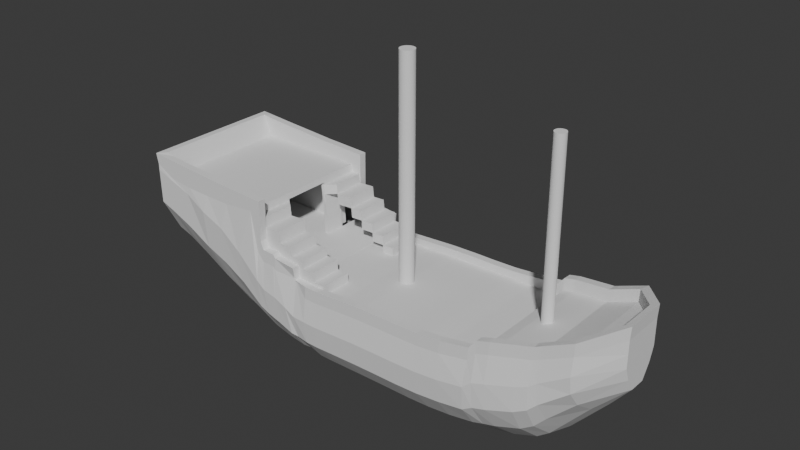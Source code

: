 # Source: PirateShip.blend  (saved by Blender 4.0.36; exported with 4.5.12 LTS)
import bpy
from mathutils import Matrix  # noqa: F401  (used for matrix-valued properties, if any)

bpy.ops.wm.read_factory_settings(use_empty=True)
scene = bpy.context.scene
scene.name = 'Scene'

# ---- collections
col_collection = bpy.data.collections.new('Collection'); scene.collection.children.link(col_collection)

# ---- world
world_world = bpy.data.worlds.new('World'); scene.world = world_world
world_world.use_nodes = True; world_world.node_tree.nodes.clear()
_N = world_world.node_tree.nodes; _L = world_world.node_tree.links
n0 = _N.new('ShaderNodeOutputWorld'); n0.name = 'World Output'; n0.location = (300, 300)
n1 = _N.new('ShaderNodeBackground'); n1.name = 'Background'; n1.location = (10, 300)
n1.inputs[0].default_value = (0.05088, 0.05088, 0.05088, 1.0)
_L.new(n1.outputs[0], n0.inputs[0])
n0.is_active_output = True
world_world.color = (0.05088, 0.05088, 0.05088)
world_world.use_sun_shadow = False
world_world.sun_shadow_jitter_overblur = 0.0

# ---- meshes
me_cube_003 = bpy.data.meshes.new('Cube.003')
me_cube_003.from_pydata([(-3.348, -0.3315, -0.4098), (-3.218, -0.8961, 1.102), (-3.348, 0.3315, -0.4098), (-3.218, 0.8961, 1.102), (3.406, -0.1116, 0.03711), (3.308, -0.2628, 0.7365), (3.406, 0.1116, 0.03711), (3.308, 0.2628, 0.7365), (3.028, 0.2984, -0.2967), (2.704, 0.3202, -0.6659), (2.38, 0.3314, -0.9739), (2.056, 0.3315, -1.099), (1.732, 0.3315, -1.172), (1.408, 0.3315, -1.223), (1.084, 0.3315, -1.256), (0.7603, 0.3315, -1.269), (0.4363, 0.3315, -1.269), (0.1124, 0.3315, -1.269), (-0.2115, 0.3315, -1.269), (-0.5355, 0.3315, -1.269), (-0.8594, 0.314, -1.268), (-1.183, 0.3315, -1.251), (-1.507, 0.3315, -1.202), (-1.831, 0.3315, -1.12), (-2.155, 0.3315, -1.027), (-2.479, 0.3315, -0.9539), (-2.803, 0.3315, -0.5602), (-3.127, 0.3315, -0.4769), (-3.17, 0.8961, 0.965), (-2.803, 0.8961, 0.965), (-2.479, 0.8961, 0.965), (-2.123, 0.8961, 0.965), (-1.6, 0.8961, 0.9667), (-1.544, 0.8961, 0.4298), (-1.209, 0.8961, 0.1373), (-0.8988, 0.8961, 0.1148), (-0.5355, 0.8961, 0.1136), (-0.2115, 0.8961, 0.1138), (0.1124, 0.8961, 0.1329), (0.4363, 0.8961, 0.1384), (0.7603, 0.8961, 0.1435), (1.084, 0.8961, 0.1517), (1.404, 0.8938, 0.1506), (1.789, 0.8668, 0.1647), (2.042, 0.8366, 0.333), (2.388, 0.77, 0.4022), (2.623, 0.7267, 0.4641), (2.978, 0.6821, 0.6233), (-3.127, -0.3315, -0.4769), (-2.803, -0.3315, -0.5602), (-2.479, -0.3315, -0.9539), (-2.155, -0.3315, -1.027), (-1.831, -0.3315, -1.12), (-1.507, -0.3315, -1.202), (-1.183, -0.3315, -1.251), (-0.8594, -0.314, -1.268), (-0.5355, -0.3315, -1.269), (-0.2115, -0.3315, -1.269), (0.1124, -0.3315, -1.269), (0.4363, -0.3315, -1.269), (0.7603, -0.3315, -1.269), (1.084, -0.3315, -1.256), (1.408, -0.3315, -1.223), (1.732, -0.3315, -1.172), (2.056, -0.3315, -1.099), (2.38, -0.3314, -0.9739), (2.704, -0.3202, -0.6659), (3.028, -0.2984, -0.2967), (2.978, -0.6821, 0.6233), (2.623, -0.7267, 0.4641), (2.388, -0.77, 0.4022), (2.042, -0.8366, 0.333), (1.789, -0.8668, 0.1647), (1.404, -0.8938, 0.1506), (1.084, -0.8961, 0.1517), (0.7603, -0.8961, 0.1435), (0.4363, -0.8961, 0.1384), (0.1124, -0.8961, 0.1329), (-0.2115, -0.8961, 0.1138), (-0.5355, -0.8961, 0.1136), (-0.8988, -0.8459, 0.1148), (-1.209, -0.8961, 0.1373), (-1.544, -0.8961, 0.4298), (-1.6, -0.8961, 0.9667), (-2.123, -0.8961, 0.965), (-2.479, -0.8961, 0.965), (-2.803, -0.8961, 0.965), (-3.17, -0.8961, 0.965), (2.542, 0.3284, -0.8496), (2.553, 0.7388, 0.4326), (2.542, -0.3284, -0.8496), (2.553, -0.7388, 0.4326), (1.894, 0.3315, -1.135), (1.886, 0.852, 0.2871), (1.894, -0.3315, -1.135), (1.886, -0.852, 0.2871), (-0.6975, 0.3315, -1.269), (-0.8974, 0.8961, 0.1202), (-0.6975, -0.3315, -1.269), (-0.8972, -0.871, 0.1231), (-1.021, 0.3315, -1.26), (-0.897, 0.8961, 0.126), (-1.021, -0.3315, -1.26), (-1.345, 0.3315, -1.227), (-1.529, 0.8961, 0.1437), (-1.345, -0.3315, -1.227), (-1.529, -0.8961, 0.1437), (-1.241, 0.8961, 0.1391), (-1.264, -0.3315, -1.239), (-1.264, 0.3315, -1.239), (-1.241, -0.8961, 0.1391), (-3.348, -1.0, 0.5544), (-3.348, 1.0, 0.5544), (3.406, 0.3004, 0.4036), (3.406, -0.3004, 0.4036), (3.028, -0.7856, 0.1722), (2.67, -0.8558, -0.09797), (2.394, -0.9205, -0.284), (2.056, -0.9751, -0.3815), (1.764, -0.9995, -0.5001), (1.408, -1.0, -0.5555), (1.084, -1.0, -0.5868), (0.7603, -1.0, -0.5975), (0.4363, -1.0, -0.5987), (0.1124, -1.0, -0.6028), (-0.2115, -1.0, -0.6124), (-0.5355, -1.0, -0.6226), (-0.8732, -0.9763, -0.6154), (-1.186, -1.0, -0.5106), (-1.507, -1.0, -0.3942), (-1.824, -1.0, -0.1448), (-2.147, -1.0, 0.03326), (-2.462, -1.0, 0.156), (-2.82, -1.0, 0.3444), (-3.127, -1.0, 0.4735), (-3.127, 1.0, 0.4735), (-2.82, 1.0, 0.3444), (-2.462, 1.0, 0.156), (-2.147, 1.0, 0.03326), (-1.824, 1.0, -0.1448), (-1.507, 1.0, -0.3942), (-1.186, 1.0, -0.5106), (-0.8732, 0.9763, -0.6154), (-0.5355, 1.0, -0.6226), (-0.2115, 1.0, -0.6124), (0.1124, 1.0, -0.6028), (0.4363, 1.0, -0.5987), (0.7603, 1.0, -0.5975), (1.084, 1.0, -0.5868), (1.408, 1.0, -0.5555), (1.764, 0.9995, -0.5001), (2.056, 0.9751, -0.3815), (2.394, 0.9205, -0.284), (2.67, 0.8558, -0.09797), (3.028, 0.7856, 0.1722), (2.556, 0.8863, -0.2058), (2.556, -0.8863, -0.2058), (1.894, 0.9918, -0.4216), (1.894, -0.9918, -0.4216), (-0.6975, 1.0, -0.619), (-0.6975, -1.0, -0.619), (-0.9644, 1.0, -0.5891), (-0.9644, -1.0, -0.5891), (-1.377, 1.0, -0.452), (-1.377, -1.0, -0.452), (-1.26, -1.0, -0.4903), (-1.26, 1.0, -0.4903), (-3.348, 0.7511, 0.07228), (3.406, 0.2311, 0.2203), (3.406, -0.2311, 0.2203), (3.028, -0.6158, -0.0623), (2.687, -0.6758, -0.3819), (2.387, -0.7251, -0.629), (2.056, -0.7488, -0.7403), (1.746, -0.7511, -0.8311), (1.408, -0.7511, -0.8894), (1.084, -0.7511, -0.9214), (0.7603, -0.7511, -0.9333), (0.4363, -0.7511, -0.9339), (0.1124, -0.7511, -0.936), (-0.2115, -0.7511, -0.9408), (-0.5355, -0.7511, -0.9459), (-0.862, -0.7116, -0.9263), (-1.19, -0.7511, -0.8756), (-1.507, -0.7511, -0.7983), (-1.831, -0.7511, -0.6386), (-2.147, -0.7511, -0.4908), (-2.442, -0.7511, -0.3627), (-2.84, -0.7511, -0.1442), (-3.127, -0.7511, -0.001694), (-3.127, 0.7511, -0.001694), (-2.84, 0.7511, -0.1442), (-2.442, 0.7511, -0.3627), (-2.147, 0.7511, -0.4908), (-1.831, 0.7511, -0.6386), (-1.507, 0.7511, -0.7983), (-1.19, 0.7511, -0.8756), (-0.862, 0.7116, -0.9263), (-0.5355, 0.7511, -0.9459), (-0.2115, 0.7511, -0.9408), (0.1124, 0.7511, -0.936), (0.4363, 0.7511, -0.9339), (0.7603, 0.7511, -0.9333), (1.084, 0.7511, -0.9214), (1.408, 0.7511, -0.8894), (1.746, 0.7511, -0.8311), (2.056, 0.7488, -0.7403), (2.387, 0.7251, -0.629), (2.687, 0.6758, -0.3819), (3.028, 0.6158, -0.0623), (2.549, 0.7033, -0.5277), (2.549, -0.7033, -0.5277), (1.896, 0.7511, -0.7832), (1.896, -0.7511, -0.7832), (-0.6975, 0.7511, -0.9438), (-0.6975, -0.7511, -0.9438), (-0.9948, 0.7511, -0.9058), (-0.9948, -0.7511, -0.9058), (-1.361, 0.7511, -0.8369), (-1.361, -0.7511, -0.8369), (-1.26, -0.7511, -0.8628), (-1.26, 0.7511, -0.8628), (-3.348, -0.7511, 0.07228), (-3.348, -1.009, 1.036), (-3.348, 1.009, 1.036), (3.406, 0.3004, 0.5868), (3.406, -0.3004, 0.5868), (3.028, -0.817, 0.4066), (2.653, -0.8739, 0.186), (2.4, -0.9307, 0.06098), (2.056, -0.9982, -0.02266), (1.779, -1.038, -0.1644), (1.408, -1.047, -0.2216), (1.084, -1.047, -0.2523), (0.7603, -1.047, -0.2617), (0.4363, -1.047, -0.2635), (0.1124, -1.047, -0.2697), (-0.2115, -1.047, -0.284), (-0.5355, -1.047, -0.2993), (-0.88, -1.042, -0.2892), (-1.202, -1.047, -0.124), (-1.507, -1.047, 0.009861), (-1.831, -1.047, 0.3243), (-2.139, -1.047, 0.5589), (-2.471, -1.047, 0.694), (-2.803, -1.009, 0.8368), (-3.127, -1.009, 0.9488), (-3.127, 1.009, 0.9488), (-2.803, 1.009, 0.8368), (-2.471, 1.047, 0.694), (-2.139, 1.047, 0.5589), (-1.831, 1.047, 0.3243), (-1.507, 1.047, 0.009861), (-1.202, 1.047, -0.124), (-0.88, 1.042, -0.2892), (-0.5355, 1.047, -0.2993), (-0.2115, 1.047, -0.284), (0.1124, 1.047, -0.2697), (0.4363, 1.047, -0.2635), (0.7603, 1.047, -0.2617), (1.084, 1.047, -0.2523), (1.408, 1.047, -0.2216), (1.779, 1.038, -0.1644), (2.056, 0.9982, -0.02266), (2.4, 0.9307, 0.06098), (2.653, 0.8739, 0.186), (3.028, 0.817, 0.4066), (2.562, 0.896, 0.1161), (2.562, -0.896, 0.1161), (1.894, 1.023, -0.06469), (1.894, -1.023, -0.06469), (-0.6975, 1.047, -0.2943), (-0.6975, -1.047, -0.2943), (-1.018, 1.047, -0.2078), (-1.018, -1.047, -0.2078), (-1.395, 1.047, -0.07971), (-1.395, -1.047, -0.07971), (-1.249, -1.047, -0.1161), (-1.249, 1.047, -0.1161), (-3.359, -1.0, 1.109), (-3.359, 1.0, 1.109), (3.028, 0.7806, 0.6411), (3.406, 0.3004, 0.77), (3.406, -0.3004, 0.77), (-3.096, -1.0, 0.9702), (-3.096, 1.0, 0.9702), (-2.752, 1.0, 0.9317), (-2.416, 1.0, 0.9236), (-2.048, 1.0, 0.9199), (-1.6, 1.0, 0.9667), (-1.507, 1.0, 0.4139), (-1.241, 1.0, 0.2957), (-1.209, 1.0, 0.2517), (-0.8979, 1.0, 0.2176), (-0.8869, 1.0, 0.2119), (-0.6975, 1.0, 0.03051), (-0.5355, 1.0, 0.02392), (-0.2115, 1.0, 0.04438), (0.1124, 1.0, 0.06347), (0.4363, 1.0, 0.0717), (0.7603, 1.0, 0.07412), (1.084, 1.0, 0.08231), (1.408, 0.9977, 0.1123), (1.795, 0.9705, 0.1714), (1.894, 0.9555, 0.2922), (2.056, 0.9397, 0.3361), (2.407, 0.8721, 0.4059), (2.569, 0.8413, 0.438), (2.636, 0.8297, 0.47), (3.028, -0.7806, 0.6411), (2.636, -0.8297, 0.47), (2.569, -0.8413, 0.438), (2.407, -0.8721, 0.4059), (2.056, -0.9397, 0.3361), (1.894, -0.9555, 0.2922), (1.795, -0.9705, 0.1714), (1.408, -0.9977, 0.1123), (1.084, -1.0, 0.08231), (0.7603, -1.0, 0.07412), (0.4363, -1.0, 0.0717), (0.1124, -1.0, 0.06347), (-0.2115, -1.0, 0.04438), (-0.5355, -1.0, 0.02392), (-0.6975, -1.0, 0.03051), (-0.8869, -0.9498, 0.2119), (-0.8979, -0.9498, 0.2176), (-1.209, -1.0, 0.2517), (-1.414, -1.0, 0.3031), (-1.507, -1.0, 0.4139), (-1.6, -1.0, 0.9667), (-2.048, -1.0, 0.9199), (-2.416, -1.0, 0.9236), (-2.752, -1.0, 0.9317), (-1.414, 1.0, 0.3031), (-1.241, -1.0, 0.2957), (-3.391, -1.0, 1.259), (-3.391, 1.0, 1.259), (3.039, 0.7806, 0.8145), (3.417, 0.3004, 0.9434), (3.417, -0.3004, 0.9434), (-3.153, -1.0, 1.242), (-3.153, 1.0, 1.242), (-2.809, 1.0, 1.217), (-2.473, 1.0, 1.196), (-2.105, 1.0, 1.171), (-1.437, 1.0, 1.144), (-1.443, 1.0, 0.5835), (-1.23, 1.0, 0.4691), (-1.197, 1.0, 0.4251), (-0.6862, 1.0, 0.2039), (-0.5242, 1.0, 0.1973), (-0.2003, 1.0, 0.2178), (0.1237, 1.0, 0.2369), (0.4476, 1.0, 0.2451), (0.7715, 1.0, 0.2475), (1.095, 1.0, 0.2557), (1.419, 0.9977, 0.2857), (1.807, 0.9705, 0.3448), (1.905, 0.9555, 0.4656), (2.067, 0.9397, 0.5096), (2.419, 0.8721, 0.5794), (2.581, 0.8413, 0.6114), (2.647, 0.8297, 0.6434), (3.039, -0.7806, 0.8145), (2.647, -0.8297, 0.6434), (2.581, -0.8413, 0.6114), (2.419, -0.8721, 0.5794), (2.067, -0.9397, 0.5096), (1.905, -0.9555, 0.4656), (1.807, -0.9705, 0.3448), (1.419, -0.9977, 0.2857), (1.095, -1.0, 0.2557), (0.7715, -1.0, 0.2475), (0.4476, -1.0, 0.2451), (0.1237, -1.0, 0.2369), (-0.2003, -1.0, 0.2178), (-0.5242, -1.0, 0.1973), (-0.6862, -1.0, 0.2039), (-0.8843, -0.9786, 0.2159), (-0.8866, -1.0, 0.391), (-1.197, -1.0, 0.4251), (-1.403, -1.0, 0.4765), (-1.443, -1.0, 0.5835), (-1.437, -1.0, 1.144), (-2.105, -1.0, 1.171), (-2.473, -1.0, 1.196), (-2.809, -1.0, 1.217), (-0.8756, 1.0, 0.2105), (-0.8866, 1.0, 0.391), (-1.403, 1.0, 0.4765), (-1.23, -1.0, 0.4691), (-3.288, -0.8961, 1.263), (-3.288, 0.8961, 1.263), (2.989, 0.6821, 0.7968), (3.319, 0.2628, 0.9099), (3.319, -0.2628, 0.9099), (-3.153, -0.8961, 1.242), (-3.153, 0.8961, 1.242), (-2.809, 0.8961, 1.217), (-2.473, 0.8961, 1.196), (-2.105, 0.8961, 1.171), (-1.437, 0.8961, 1.144), (-1.443, 0.8961, 0.5835), (-1.23, 0.8961, 0.4691), (-1.197, 0.8961, 0.4251), (-0.6862, 0.8961, 0.2039), (-0.5242, 0.8961, 0.1973), (-0.2003, 0.8961, 0.2178), (0.1237, 0.8961, 0.2369), (0.4476, 0.8961, 0.2451), (0.7715, 0.8961, 0.2475), (1.095, 0.8961, 0.2557), (1.415, 0.8938, 0.2851), (1.8, 0.8668, 0.3404), (1.897, 0.852, 0.4605), (2.053, 0.8366, 0.5064), (2.4, 0.77, 0.5756), (2.564, 0.7388, 0.606), (2.634, 0.7267, 0.6375), (2.989, -0.6821, 0.7968), (2.634, -0.7267, 0.6375), (2.564, -0.7388, 0.606), (2.4, -0.77, 0.5756), (2.053, -0.8366, 0.5064), (1.897, -0.852, 0.4605), (1.8, -0.8668, 0.3404), (1.415, -0.8938, 0.2851), (1.095, -0.8961, 0.2557), (0.7715, -0.8961, 0.2475), (0.4476, -0.8961, 0.2451), (0.1237, -0.8961, 0.2369), (-0.2003, -0.8961, 0.2178), (-0.5242, -0.8961, 0.1973), (-0.6862, -0.8961, 0.2039), (-0.8813, -0.8875, 0.2197), (-0.8866, -0.8961, 0.391), (-1.197, -0.8961, 0.4251), (-1.403, -0.8961, 0.4765), (-1.443, -0.8961, 0.5835), (-1.437, -0.8961, 1.144), (-2.105, -0.8961, 1.171), (-2.473, -0.8961, 1.196), (-2.809, -0.8961, 1.217), (-0.8756, 0.8961, 0.2105), (-0.8866, 0.8961, 0.391), (-1.403, 0.8961, 0.4765), (-1.23, -0.8961, 0.4691), (-3.348, -0.0005715, -0.4098), (-3.359, -0.001724, 1.109), (3.406, -0.0001925, 0.03711), (3.406, -0.0005179, 0.77), (2.978, -0.001176, 0.6233), (2.623, -0.001253, 0.4641), (2.388, -0.001328, 0.4022), (2.042, -0.001443, 0.333), (1.789, -0.001494, 0.1647), (1.404, -0.001541, 0.1506), (1.084, -0.001545, 0.1517), (0.7603, -0.001545, 0.1435), (0.4363, -0.001545, 0.1384), (0.1124, -0.001545, 0.1329), (-0.2115, -0.001545, 0.1138), (-0.5355, -0.001545, 0.1136), (-0.8988, -0.001545, 0.1148), (-1.209, -0.001545, 0.1373), (-1.635, 0.3213, 0.8869), (-1.6, -0.001545, 0.9667), (-2.123, -0.001545, 0.965), (-2.479, -0.001545, 0.965), (-2.803, -0.001545, 0.965), (-3.17, -0.001545, 0.965), (-3.127, -0.0005715, -0.4769), (-2.803, -0.0005715, -0.5602), (-2.479, -0.0005715, -1.071), (-2.155, -0.0005715, -1.144), (-1.831, -0.0005715, -1.237), (-1.507, -0.0005715, -1.319), (-1.183, -0.0005715, -1.368), (-0.8594, -0.0005414, -1.385), (-0.5355, -0.0005715, -1.386), (-0.2115, -0.0005715, -1.386), (0.1124, -0.0005715, -1.386), (0.4363, -0.0005715, -1.386), (0.7603, -0.0005715, -1.386), (1.084, -0.0005715, -1.373), (1.408, -0.0005715, -1.34), (1.732, -0.0005715, -1.288), (2.056, -0.0005715, -1.216), (2.38, -0.0005713, -1.091), (2.785, -0.0005522, -0.7176), (3.109, -0.0005145, -0.3484), (2.623, -0.0005662, -0.9012), (2.553, -0.001274, 0.4326), (1.894, -0.0005715, -1.252), (1.886, -0.001469, 0.2871), (-0.6975, -0.0005715, -1.385), (-0.8974, -0.001545, 0.1202), (-1.021, -0.0005715, -1.376), (-0.897, -0.001545, 0.1213), (-1.345, -0.0005715, -1.344), (-1.529, -0.001545, 0.1437), (-1.241, -0.001545, 0.1391), (-1.264, -0.0005715, -1.356), (3.406, -0.0005179, 0.4036), (-3.348, -0.001724, 0.5544), (-3.348, -0.001295, 0.07228), (3.406, -0.0003986, 0.2203), (3.406, -0.0005179, 0.5868), (-3.348, -0.001741, 1.036), (-3.218, -0.001545, 1.102), (3.308, -0.0004531, 0.7365), (-3.391, -0.001724, 1.259), (3.417, -0.0005179, 0.9434), (-3.288, -0.001545, 1.263), (3.319, -0.0004531, 0.9099), (-1.544, 0.318, 0.4298), (-1.588, -0.001545, 0.8859), (-1.544, -0.3252, 0.4298), (-1.529, -0.3268, 0.1437), (-1.529, 0.3174, 0.1437), (-1.588, -0.3223, 0.8845), (-1.588, 0.3213, 0.8869), (-3.164, 0.3174, 0.1435), (-3.164, -0.001545, 0.1435), (-3.223, -0.001545, 0.8859), (-3.164, -0.3268, 0.1435), (-3.222, -0.3223, 0.8845), (-3.223, 0.3213, 0.8869), (-1.635, -0.001545, 0.8859), (-1.577, 0.3174, 0.1435), (-1.591, 0.318, 0.4298), (-1.577, -0.001545, 0.1435), (-1.591, -0.3252, 0.4298), (-1.635, -0.3223, 0.8845), (-1.577, -0.3268, 0.1435), (-3.178, -0.7522, 0.432), (-3.222, -0.7494, 0.8867), (-3.164, -0.7538, 0.1458), (-1.591, -0.7522, 0.432), (-1.635, -0.7494, 0.8867), (-1.577, -0.7538, 0.1458), (-1.591, 0.7317, 0.428), (-3.178, 0.7317, 0.428), (-3.223, 0.735, 0.885), (-3.164, 0.7311, 0.1417), (-1.635, 0.735, 0.885), (-1.577, 0.7311, 0.1417), (-3.278, 0.318, 0.4231), (-3.278, 0.7316, 0.4213), (-3.278, -0.001561, 0.4231), (-3.263, 0.3174, 0.1368), (-3.263, -0.001561, 0.1368), (-3.322, -0.001561, 0.8792), (-3.278, -0.3252, 0.4231), (-3.263, -0.3268, 0.1368), (-3.322, -0.3223, 0.8777), (-3.322, 0.3213, 0.8801), (-3.278, -0.7523, 0.4253), (-3.322, -0.7494, 0.88), (-3.263, -0.7538, 0.1391), (-3.322, 0.735, 0.8783), (-3.263, 0.7311, 0.135), (-1.534, -0.8961, 0.1838), (-1.534, -0.3262, 0.1843), (-1.534, 0.8961, 0.1764), (-1.534, 0.3176, 0.174), (-1.539, -0.8961, 0.3192), (-1.539, -0.3257, 0.3203), (-1.586, 0.3178, 0.2949), (-1.539, 0.3178, 0.3021), (-1.538, 0.8961, 0.2972), (-1.557, -0.3243, 0.5674), (-1.558, -0.8961, 0.5678), (-1.602, 0.3188, 0.547), (-1.557, 0.319, 0.5638), (-1.557, 0.8961, 0.5624), (-1.572, -0.3286, 0.7283), (-1.575, -0.8961, 0.7323), (-1.571, 0.3321, 0.7162), (-1.573, 0.8961, 0.7141), (-1.586, -0.3277, 0.8633), (-1.589, -0.8961, 0.8682), (-1.584, 0.3331, 0.8514), (-1.587, 0.8961, 0.8483), (-1.413, -0.8961, 0.4389), (-1.399, -0.3268, 0.06321), (-1.399, -0.8961, 0.06321), (-1.427, 0.8961, 0.5715), (-1.413, 0.8961, 0.4389), (-1.409, -0.8961, 0.3282), (-1.403, 0.8961, 0.1855), (-1.399, 0.8961, 0.06321), (-1.399, 0.3174, 0.06321), (-1.426, 0.4327, 0.5729), (-1.404, -0.8961, 0.1929), (-1.408, 0.8961, 0.3063), (-1.426, -0.4432, 0.5765), (-1.427, -0.8961, 0.5769), (-1.441, 0.4338, 0.7253), (-1.443, 0.8961, 0.7232), (-1.442, -0.4422, 0.7374), (-1.445, -0.8961, 0.7414), (-1.454, 0.4347, 0.8605), (-1.457, 0.8961, 0.8574), (-1.455, -0.4414, 0.8723), (-1.459, -0.8961, 0.8773), (-1.183, -0.4441, 0.4534), (-1.183, -0.8961, 0.4534), (-1.169, -0.3268, 0.07773), (-1.169, -0.8961, 0.07773), (-1.197, 0.896, 0.586), (-1.183, 0.896, 0.4534), (-1.179, -0.8961, 0.3428), (-1.174, 0.896, 0.2), (-1.169, 0.896, 0.07773), (-1.183, 0.4317, 0.4534), (-1.169, 0.3174, 0.07773), (-1.196, 0.4326, 0.5874), (-1.174, -0.8961, 0.2074), (-1.178, 0.896, 0.3208), (-1.197, -0.4432, 0.591), (-1.198, -0.8961, 0.5914), (-1.211, 0.4337, 0.7398), (-1.213, 0.896, 0.7377), (-1.212, -0.4422, 0.7519), (-1.215, -0.8961, 0.7559), (-1.01, -0.4441, 0.4627), (-1.01, -0.8961, 0.4627), (-0.996, -0.3268, 0.08706), (-0.996, -0.8961, 0.08706), (-1.024, 0.896, 0.5953), (-1.01, 0.896, 0.4627), (-1.006, -0.8961, 0.3521), (-1.001, 0.896, 0.2094), (-0.996, 0.896, 0.08706), (-1.01, 0.4317, 0.4627), (-0.996, 0.3174, 0.08706), (-1.023, 0.4326, 0.5967), (-1.006, -0.4446, 0.3533), (-1.001, -0.8961, 0.2168), (-1.005, 0.896, 0.3301), (-1.006, 0.4315, 0.3351), (-1.024, -0.4432, 0.6004), (-1.025, -0.8961, 0.6007), (-0.8257, -0.4441, 0.4698), (-0.8257, -0.8961, 0.4698), (-0.8113, -0.3268, 0.09416), (-0.8113, -0.8961, 0.09416), (-0.8215, -0.8961, 0.3592), (-0.816, 0.896, 0.2164), (-0.8113, 0.896, 0.09416), (-0.8257, 0.896, 0.4698), (-0.8257, 0.4317, 0.4698), (-0.8113, 0.3174, 0.09416), (-0.8159, 0.4313, 0.214), (-0.8215, -0.4446, 0.3604), (-0.8163, -0.8961, 0.2239), (-0.8163, -0.4452, 0.2243), (-0.8207, 0.896, 0.3372), (-0.8208, 0.4315, 0.3422), (-0.6359, -0.4457, 0.1009), (-0.6359, -0.8961, 0.1009), (-0.6406, 0.896, 0.2232), (-0.6359, 0.896, 0.1009), (-0.6359, 0.4311, 0.1009), (-0.6405, 0.4313, 0.2208), (-0.6409, -0.8961, 0.2306), (-0.6409, -0.4452, 0.231), (-0.6452, 0.896, 0.344), (-0.6454, 0.4315, 0.3489), (-0.6461, -0.8961, 0.3659), (-0.6461, -0.4446, 0.3671), (-0.4664, -0.4457, 0.1074), (-0.4664, -0.8961, 0.1074), (-0.4711, 0.896, 0.2297), (-0.4664, 0.896, 0.1074), (-0.4664, 0.4311, 0.1074), (-0.471, 0.4313, 0.2273), (-0.4714, -0.8961, 0.2371), (-0.4714, -0.4452, 0.2375), (-1.544, -0.6277, 0.4312), (-1.413, -0.6277, 0.4403), (-1.539, -0.6282, 0.3218), (-1.529, -0.6293, 0.1452), (-1.534, -0.6288, 0.1857), (-1.404, -0.6288, 0.1948), (-1.409, -0.6282, 0.3309), (-1.557, -0.6269, 0.5689), (-1.573, -0.6258, 0.7298), (-1.174, -0.6288, 0.2093), (-1.399, -0.6293, 0.06467), (-1.426, -0.6269, 0.578), (-1.442, -0.6258, 0.7389), (-1.179, -0.6282, 0.3454), (-1.183, -0.6277, 0.4548), (-1.169, -0.6293, 0.07919), (-1.197, -0.6269, 0.5925), (-1.006, -0.6282, 0.3547), (-1.01, -0.6277, 0.4642), (-0.996, -0.6293, 0.08852), (-1.001, -0.6288, 0.2187), (-0.8164, -0.6288, 0.2258), (-0.8216, -0.6282, 0.3618), (-0.8114, -0.6293, 0.09561), (-0.6359, -0.6293, 0.1023), (-0.6409, -0.6288, 0.2325), (-1.556, 0.6095, 0.563), (-1.543, 0.6085, 0.429), (-1.534, 0.6081, 0.1732), (-1.529, 0.6079, 0.143), (-1.539, 0.6083, 0.3014), (-1.571, 0.6106, 0.7155), (-1.399, 0.6079, 0.06243), (-1.426, 0.6095, 0.5721), (-1.196, 0.6095, 0.5866), (-1.441, 0.6106, 0.7245), (-1.183, 0.6085, 0.4526), (-1.01, 0.6085, 0.4619), (-1.169, 0.6079, 0.07695), (-1.005, 0.6083, 0.3343), (-0.996, 0.6079, 0.08628), (-0.8159, 0.6081, 0.2132), (-0.8113, 0.6079, 0.09337), (-0.8208, 0.6083, 0.3414), (-0.6404, 0.6081, 0.22), (-0.6358, 0.6079, 0.1001)], [], [(508, 448, 280, 224), (266, 281, 282, 225), (507, 450, 283, 226), (246, 284, 279, 223), (490, 449, 4, 67), (470, 509, 1, 87), (510, 451, 68, 5), (451, 452, 69, 68), (492, 453, 70, 91), (453, 454, 71, 70), (494, 455, 72, 95), (455, 456, 73, 72), (456, 457, 74, 73), (457, 458, 75, 74), (458, 459, 76, 75), (459, 460, 77, 76), (460, 461, 78, 77), (461, 462, 79, 78), (496, 463, 80, 99), (498, 464, 81, 99), (526, 533, 539, 536), (531, 529, 522, 523), (466, 467, 84, 83), (467, 468, 85, 84), (468, 469, 86, 85), (469, 470, 87, 86), (447, 471, 48, 0), (471, 472, 49, 48), (472, 473, 50, 49), (473, 474, 51, 50), (474, 475, 52, 51), (475, 476, 53, 52), (502, 477, 54, 108), (497, 478, 55, 102), (495, 479, 56, 98), (479, 480, 57, 56), (480, 481, 58, 57), (481, 482, 59, 58), (482, 483, 60, 59), (483, 484, 61, 60), (484, 485, 62, 61), (485, 486, 63, 62), (493, 487, 64, 94), (487, 488, 65, 64), (491, 489, 66, 90), (489, 490, 67, 66), (226, 283, 309, 227), (227, 309, 310, 228), (268, 311, 312, 229), (229, 312, 313, 230), (270, 314, 315, 231), (231, 315, 316, 232), (232, 316, 317, 233), (233, 317, 318, 234), (234, 318, 319, 235), (235, 319, 320, 236), (236, 320, 321, 237), (237, 321, 322, 238), (272, 323, 324, 239), (274, 325, 326, 240), (276, 327, 328, 241), (241, 328, 329, 242), (242, 329, 330, 243), (243, 330, 331, 244), (244, 331, 332, 245), (245, 332, 284, 246), (224, 280, 285, 247), (247, 285, 286, 248), (248, 286, 287, 249), (249, 287, 288, 250), (250, 288, 289, 251), (251, 289, 290, 252), (278, 291, 292, 253), (273, 293, 294, 254), (271, 295, 296, 255), (255, 296, 297, 256), (256, 297, 298, 257), (257, 298, 299, 258), (258, 299, 300, 259), (259, 300, 301, 260), (260, 301, 302, 261), (261, 302, 303, 262), (269, 304, 305, 263), (263, 305, 306, 264), (267, 307, 308, 265), (265, 308, 281, 266), (264, 306, 307, 267), (228, 310, 311, 268), (488, 491, 90, 65), (452, 492, 91, 69), (262, 303, 304, 269), (230, 313, 314, 270), (486, 493, 94, 63), (454, 494, 95, 71), (254, 294, 295, 271), (238, 322, 323, 272), (478, 495, 98, 55), (462, 496, 99, 79), (253, 292, 293, 273), (239, 324, 325, 274), (477, 497, 102, 54), (463, 498, 99, 80), (252, 290, 333, 275), (277, 334, 327, 276), (476, 499, 105, 53), (501, 500, 518, 106, 110), (464, 501, 110, 81), (240, 326, 334, 277), (275, 333, 291, 278), (499, 502, 108, 105), (218, 163, 166, 221), (183, 128, 165, 220), (220, 165, 164, 219), (195, 140, 163, 218), (182, 127, 162, 217), (196, 141, 161, 216), (181, 126, 160, 215), (197, 142, 159, 214), (173, 118, 158, 213), (205, 150, 157, 212), (171, 116, 156, 211), (207, 152, 155, 210), (208, 153, 154, 209), (210, 155, 153, 208), (206, 151, 152, 207), (212, 157, 151, 206), (204, 149, 150, 205), (203, 148, 149, 204), (202, 147, 148, 203), (201, 146, 147, 202), (200, 145, 146, 201), (199, 144, 145, 200), (198, 143, 144, 199), (214, 159, 143, 198), (216, 161, 142, 197), (221, 166, 141, 196), (194, 139, 140, 195), (193, 138, 139, 194), (192, 137, 138, 193), (191, 136, 137, 192), (190, 135, 136, 191), (167, 112, 135, 190), (188, 133, 134, 189), (187, 132, 133, 188), (186, 131, 132, 187), (185, 130, 131, 186), (184, 129, 130, 185), (219, 164, 129, 184), (217, 162, 128, 183), (215, 160, 127, 182), (180, 125, 126, 181), (179, 124, 125, 180), (178, 123, 124, 179), (177, 122, 123, 178), (176, 121, 122, 177), (175, 120, 121, 176), (174, 119, 120, 175), (213, 158, 119, 174), (172, 117, 118, 173), (211, 156, 117, 172), (170, 115, 116, 171), (169, 114, 115, 170), (189, 134, 111, 222), (506, 503, 114, 169), (209, 154, 113, 168), (505, 504, 112, 167), (447, 505, 167, 2), (8, 209, 168, 6), (449, 506, 169, 4), (48, 189, 222, 0), (4, 169, 170, 67), (67, 170, 171, 66), (90, 211, 172, 65), (65, 172, 173, 64), (94, 213, 174, 63), (63, 174, 175, 62), (62, 175, 176, 61), (61, 176, 177, 60), (60, 177, 178, 59), (59, 178, 179, 58), (58, 179, 180, 57), (57, 180, 181, 56), (98, 215, 182, 55), (102, 217, 183, 54), (105, 219, 184, 53), (53, 184, 185, 52), (52, 185, 186, 51), (51, 186, 187, 50), (50, 187, 188, 49), (49, 188, 189, 48), (2, 167, 190, 27), (27, 190, 191, 26), (26, 191, 192, 25), (25, 192, 193, 24), (24, 193, 194, 23), (23, 194, 195, 22), (109, 221, 196, 21), (100, 216, 197, 20), (96, 214, 198, 19), (19, 198, 199, 18), (18, 199, 200, 17), (17, 200, 201, 16), (16, 201, 202, 15), (15, 202, 203, 14), (14, 203, 204, 13), (13, 204, 205, 12), (92, 212, 206, 11), (11, 206, 207, 10), (88, 210, 208, 9), (9, 208, 209, 8), (10, 207, 210, 88), (66, 171, 211, 90), (12, 205, 212, 92), (64, 173, 213, 94), (20, 197, 214, 96), (56, 181, 215, 98), (21, 196, 216, 100), (55, 182, 217, 102), (22, 195, 218, 103), (108, 220, 219, 105), (54, 183, 220, 108), (103, 218, 221, 109), (163, 275, 278, 166), (128, 240, 277, 165), (165, 277, 276, 164), (140, 252, 275, 163), (127, 239, 274, 162), (141, 253, 273, 161), (126, 238, 272, 160), (142, 254, 271, 159), (118, 230, 270, 158), (150, 262, 269, 157), (116, 228, 268, 156), (152, 264, 267, 155), (153, 265, 266, 154), (155, 267, 265, 153), (151, 263, 264, 152), (157, 269, 263, 151), (149, 261, 262, 150), (148, 260, 261, 149), (147, 259, 260, 148), (146, 258, 259, 147), (145, 257, 258, 146), (144, 256, 257, 145), (143, 255, 256, 144), (159, 271, 255, 143), (161, 273, 254, 142), (166, 278, 253, 141), (139, 251, 252, 140), (138, 250, 251, 139), (137, 249, 250, 138), (136, 248, 249, 137), (135, 247, 248, 136), (112, 224, 247, 135), (133, 245, 246, 134), (132, 244, 245, 133), (131, 243, 244, 132), (130, 242, 243, 131), (129, 241, 242, 130), (164, 276, 241, 129), (162, 274, 240, 128), (160, 272, 239, 127), (125, 237, 238, 126), (124, 236, 237, 125), (123, 235, 236, 124), (122, 234, 235, 123), (121, 233, 234, 122), (120, 232, 233, 121), (119, 231, 232, 120), (158, 270, 231, 119), (117, 229, 230, 118), (156, 268, 229, 117), (115, 227, 228, 116), (114, 226, 227, 115), (134, 246, 223, 111), (503, 507, 226, 114), (154, 266, 225, 113), (504, 508, 224, 112), (332, 331, 385, 386), (35, 97, 405, 443), (292, 291, 347, 348), (331, 330, 384, 385), (71, 95, 424, 423), (290, 289, 345, 346), (323, 322, 376, 377), (330, 329, 383, 384), (43, 93, 414, 413), (289, 288, 344, 345), (329, 328, 382, 383), (101, 35, 294, 293), (69, 91, 421, 420), (288, 287, 343, 344), (295, 294, 387, 349), (328, 327, 381, 382), (45, 89, 417, 416), (287, 286, 342, 343), (326, 325, 378, 379, 380), (86, 87, 396, 442), (286, 285, 341, 342), (324, 323, 377, 378), (85, 86, 442, 441), (285, 280, 336, 341), (322, 321, 375, 376), (84, 85, 441, 440), (321, 320, 374, 375), (83, 84, 440, 439), (320, 319, 373, 374), (82, 572, 577, 581, 83, 439, 438), (314, 313, 367, 368), (106, 562, 566, 82, 438, 437), (319, 318, 372, 373), (99, 81, 436, 435, 434), (318, 317, 371, 372), (304, 303, 357, 358), (99, 80, 434, 433), (317, 316, 370, 371), (78, 79, 432, 431), (316, 315, 369, 370), (77, 78, 431, 430), (315, 314, 368, 369), (76, 77, 430, 429), (313, 312, 366, 367), (75, 76, 429, 428), (312, 311, 365, 366), (74, 75, 428, 427), (310, 309, 363, 364), (311, 310, 364, 365), (73, 74, 427, 426), (309, 283, 339, 363), (80, 99, 325, 324), (72, 73, 426, 425), (307, 306, 360, 361), (95, 72, 425, 424), (70, 71, 423, 422), (513, 392, 336, 511), (393, 394, 338, 337), (514, 395, 339, 512), (396, 391, 335, 340), (392, 397, 341, 336), (397, 398, 342, 341), (398, 399, 343, 342), (399, 400, 344, 343), (400, 401, 345, 344), (401, 402, 346, 345), (403, 404, 348, 347), (405, 406, 350, 349), (406, 407, 351, 350), (407, 408, 352, 351), (408, 409, 353, 352), (409, 410, 354, 353), (410, 411, 355, 354), (411, 412, 356, 355), (412, 413, 357, 356), (414, 415, 359, 358), (415, 416, 360, 359), (417, 418, 362, 361), (418, 393, 337, 362), (395, 419, 363, 339), (419, 420, 364, 363), (421, 422, 366, 365), (422, 423, 367, 366), (424, 425, 369, 368), (425, 426, 370, 369), (426, 427, 371, 370), (427, 428, 372, 371), (428, 429, 373, 372), (429, 430, 374, 373), (430, 431, 375, 374), (431, 432, 376, 375), (433, 434, 378, 377), (435, 436, 380, 379), (437, 438, 382, 381), (438, 439, 383, 382), (439, 440, 384, 383), (440, 441, 385, 384), (441, 442, 386, 385), (442, 396, 340, 386), (416, 417, 361, 360), (420, 421, 365, 364), (413, 414, 358, 357), (423, 424, 368, 367), (443, 405, 349, 387), (432, 433, 377, 376), (404, 444, 388, 348), (402, 445, 389, 346), (446, 437, 381, 390), (445, 403, 347, 389), (436, 446, 390, 380), (79, 99, 433, 432), (284, 332, 386, 340), (296, 295, 349, 350), (80, 324, 378, 434), (34, 101, 444, 404), (297, 296, 350, 351), (325, 99, 434, 378), (298, 297, 351, 352), (509, 3, 392, 513), (33, 570, 564, 104, 445, 402), (293, 292, 348, 388), (299, 298, 352, 353), (47, 7, 394, 393), (110, 106, 437, 446), (300, 299, 353, 354), (510, 5, 395, 514), (104, 107, 403, 445), (301, 300, 354, 355), (87, 1, 391, 396), (81, 110, 446, 436), (302, 301, 355, 356), (3, 28, 397, 392), (303, 302, 356, 357), (28, 29, 398, 397), (305, 304, 358, 359), (29, 30, 399, 398), (306, 305, 359, 360), (30, 31, 400, 399), (308, 307, 361, 362), (31, 32, 401, 400), (333, 290, 346, 389), (281, 308, 362, 337), (32, 583, 579, 575, 33, 402, 401), (107, 34, 404, 403), (327, 334, 390, 381), (448, 279, 335, 511), (97, 36, 406, 405), (36, 37, 407, 406), (37, 38, 408, 407), (282, 281, 337, 338), (38, 39, 409, 408), (291, 333, 389, 347), (39, 40, 410, 409), (40, 41, 411, 410), (450, 282, 338, 512), (41, 42, 412, 411), (101, 293, 388, 444), (334, 326, 380, 390), (42, 43, 413, 412), (294, 35, 443, 387), (93, 44, 415, 414), (279, 284, 340, 335), (44, 45, 416, 415), (89, 46, 418, 417), (46, 47, 393, 418), (5, 68, 419, 395), (68, 69, 420, 419), (91, 70, 422, 421), (283, 450, 512, 339), (280, 448, 511, 336), (7, 510, 514, 394), (1, 509, 513, 391), (394, 514, 512, 338), (391, 513, 511, 335), (111, 223, 508, 504), (113, 225, 507, 503), (6, 168, 506, 449), (0, 222, 505, 447), (222, 111, 504, 505), (168, 113, 503, 506), (103, 109, 502, 499), (34, 107, 501, 464), (107, 104, 519, 500, 501), (22, 103, 499, 476), (35, 101, 498, 463), (21, 100, 497, 477), (36, 97, 496, 462), (20, 96, 495, 478), (44, 93, 494, 454), (12, 92, 493, 486), (46, 89, 492, 452), (10, 88, 491, 488), (9, 8, 490, 489), (88, 9, 489, 491), (11, 10, 488, 487), (92, 11, 487, 493), (13, 12, 486, 485), (14, 13, 485, 484), (15, 14, 484, 483), (16, 15, 483, 482), (17, 16, 482, 481), (18, 17, 481, 480), (19, 18, 480, 479), (96, 19, 479, 495), (100, 20, 478, 497), (109, 21, 477, 502), (23, 22, 476, 475), (24, 23, 475, 474), (25, 24, 474, 473), (26, 25, 473, 472), (27, 26, 472, 471), (2, 27, 471, 447), (29, 28, 470, 469), (30, 29, 469, 468), (31, 30, 468, 467), (32, 31, 467, 466), (579, 583, 603, 599), (582, 578, 598, 602), (101, 34, 464, 498), (97, 35, 463, 496), (37, 36, 462, 461), (38, 37, 461, 460), (39, 38, 460, 459), (40, 39, 459, 458), (41, 40, 458, 457), (42, 41, 457, 456), (43, 42, 456, 455), (93, 43, 455, 494), (45, 44, 454, 453), (89, 45, 453, 492), (47, 46, 452, 451), (7, 47, 451, 510), (28, 3, 509, 470), (8, 6, 449, 490), (225, 282, 450, 507), (223, 279, 448, 508), (570, 33, 588, 595), (465, 528, 524, 527), (522, 529, 546, 544), (519, 592, 712, 709), (537, 525, 554, 559), (536, 535, 557, 558), (527, 524, 552, 556), (523, 522, 550, 551), (534, 531, 523, 525), (542, 543, 560, 548), (524, 526, 555, 552), (528, 533, 526, 524), (516, 520, 533, 528), (515, 574, 573, 530), (517, 567, 563, 518, 534, 532), (518, 500, 531, 534), (519, 565, 569, 568, 529), (521, 516, 528, 465), (500, 519, 529, 531), (520, 580, 576, 571, 517, 532, 533), (539, 538, 535, 536), (538, 540, 537, 535), (533, 532, 538, 539), (534, 525, 537, 540), (526, 536, 558, 555), (532, 534, 540, 538), (546, 541, 542, 544), (541, 545, 543, 542), (465, 527, 543, 545), (530, 573, 465, 545, 541), (543, 527, 556, 560), (529, 568, 530, 541, 546), (551, 549, 553, 554), (549, 552, 555, 553), (547, 556, 552, 549), (550, 547, 549, 551), (554, 553, 557, 559), (556, 547, 548, 560), (553, 555, 558, 557), (547, 550, 561, 548), (525, 523, 551, 554), (544, 542, 548, 561), (522, 544, 561, 550), (535, 537, 559, 557), (378, 434, 435, 379), (590, 595, 619, 613), (577, 572, 597, 601), (608, 585, 690, 695), (82, 566, 589, 584), (568, 569, 515, 530), (638, 655, 702, 697), (104, 564, 590, 591), (660, 646, 703, 704), (573, 574, 578, 582, 521, 465), (654, 659, 723, 721), (33, 575, 587, 588), (581, 580, 520, 516, 466, 83), (582, 583, 32, 466, 516, 521), (595, 588, 611, 619), (616, 636, 720, 718), (591, 590, 613, 614), (587, 599, 623, 610), (600, 596, 691, 692), (599, 598, 622, 623), (584, 589, 612, 607), (598, 593, 617, 622), (594, 586, 609, 618), (601, 600, 604, 605), (598, 599, 603, 602), (562, 106, 586, 594), (567, 517, 680, 682), (606, 626, 698, 694), (576, 580, 604, 600), (106, 518, 585, 586), (572, 82, 584, 597), (519, 104, 591, 592), (581, 577, 601, 605), (564, 570, 595, 590), (580, 581, 605, 604), (569, 565, 708, 710), (617, 593, 713, 714), (575, 579, 599, 587), (578, 574, 706, 711), (566, 562, 594, 589), (583, 582, 602, 603), (612, 618, 639, 632), (609, 608, 628, 629), (621, 607, 627, 643), (659, 641, 719, 723), (606, 620, 642, 626), (617, 615, 635, 637), (515, 569, 710, 707), (616, 614, 634, 636), (621, 620, 624, 625), (617, 610, 623, 622), (596, 600, 624, 620), (592, 591, 614, 616), (565, 519, 709, 708), (601, 597, 621, 625), (641, 635, 717, 719), (657, 667, 705, 701), (600, 601, 625, 624), (574, 515, 707, 706), (597, 584, 607, 621), (586, 585, 608, 609), (589, 594, 618, 612), (620, 606, 694, 696), (588, 587, 610, 611), (518, 563, 684, 683), (631, 630, 637, 635), (635, 641, 659, 652), (626, 642, 643, 627), (634, 633, 649, 650), (655, 657, 701, 702), (627, 632, 648, 645), (639, 629, 647, 656), (667, 660, 704, 705), (646, 628, 699, 703), (620, 621, 643, 642), (611, 610, 630, 631), (571, 576, 688, 687), (618, 609, 629, 639), (607, 612, 632, 627), (563, 567, 682, 684), (614, 613, 633, 634), (615, 617, 714, 716), (610, 617, 637, 630), (619, 611, 631, 640), (613, 619, 640, 633), (593, 598, 715, 713), (655, 648, 670, 671), (517, 571, 687, 680), (658, 659, 669, 668), (648, 655, 644, 645), (659, 658, 651, 652), (631, 635, 652, 651), (640, 631, 651, 658), (633, 640, 658, 649), (636, 634, 650, 653), (636, 653, 722, 720), (626, 627, 645, 644), (665, 654, 721, 724), (629, 628, 646, 647), (632, 639, 656, 648), (638, 626, 644, 655), (660, 667, 679, 672), (662, 665, 677, 674), (666, 667, 671, 670), (665, 662, 668, 669), (650, 649, 662, 663), (648, 656, 666, 670), (649, 658, 668, 662), (647, 646, 660, 661), (656, 647, 661, 666), (657, 655, 671, 667), (653, 650, 663, 664), (659, 654, 665, 669), (675, 674, 677, 676), (672, 679, 678, 673), (665, 664, 676, 677), (663, 662, 674, 675), (667, 666, 678, 679), (666, 661, 673, 678), (664, 663, 675, 676), (661, 660, 672, 673), (687, 688, 692, 691), (682, 680, 681, 686), (684, 682, 686, 685), (690, 685, 689, 695), (680, 687, 691, 681), (683, 684, 685, 690), (681, 691, 696, 694), (686, 681, 694, 693), (685, 686, 693, 689), (699, 700, 701, 703), (700, 697, 702, 701), (693, 694, 698, 697), (689, 693, 697, 700), (695, 689, 700, 699), (703, 701, 705, 704), (585, 518, 683, 690), (628, 608, 695, 699), (596, 620, 696, 691), (576, 600, 692, 688), (626, 638, 697, 698), (664, 665, 724, 725), (653, 664, 725, 722), (598, 578, 711, 715), (635, 615, 716, 717), (592, 616, 718, 712)])
_uv = me_cube_003.uv_layers.new(name='UVMap')
_uv.uv.foreach_set('vector', [0.5625, 0.1248, 0.625, 0.1248, 0.625, 0.25, 0.5625, 0.25, 0.5625, 0.4881, 0.625, 0.4881, 0.625, 0.5, 0.5625, 0.5, 0.5625, 0.6252, 0.625, 0.6252, 0.625, 0.75, 0.5625, 0.75, 0.5625, 0.9881, 0.625, 0.9881, 0.625, 1.0, 0.5625, 1.0, 0.3631, 0.6252, 0.375, 0.6252, 0.375, 0.75, 0.3631, 0.75, 0.8631, 0.6252, 0.8699, 0.6252, 0.8699, 0.737, 0.8631, 0.737, 0.6281, 0.6252, 0.6384, 0.6252, 0.6384, 0.7335, 0.6281, 0.7122, 0.6384, 0.6252, 0.6496, 0.6251, 0.6499, 0.7342, 0.6384, 0.7335, 0.6558, 0.6252, 0.6614, 0.6252, 0.6614, 0.735, 0.6562, 0.7344, 0.6614, 0.6252, 0.6731, 0.6253, 0.6731, 0.7361, 0.6614, 0.735, 0.6789, 0.6252, 0.6848, 0.6252, 0.6847, 0.7366, 0.6789, 0.7364, 0.6848, 0.6252, 0.6966, 0.6252, 0.6966, 0.737, 0.6847, 0.7366, 0.6966, 0.6252, 0.7083, 0.6252, 0.7083, 0.737, 0.6966, 0.737, 0.7083, 0.6252, 0.7202, 0.6252, 0.7202, 0.737, 0.7083, 0.737, 0.7202, 0.6252, 0.7321, 0.6252, 0.7321, 0.737, 0.7202, 0.737, 0.7321, 0.6252, 0.744, 0.6252, 0.744, 0.737, 0.7321, 0.737, 0.744, 0.6252, 0.756, 0.6252, 0.756, 0.737, 0.744, 0.737, 0.756, 0.6252, 0.7679, 0.6252, 0.7679, 0.737, 0.756, 0.737, 0.7738, 0.6252, 0.7798, 0.6252, 0.7798, 0.737, 0.7738, 0.737, 0.7857, 0.6252, 0.7917, 0.6252, 0.7917, 0.737, 0.7857, 0.737, 0.8129, 0.6653, 0.8129, 0.6653, 0.8129, 0.6653, 0.8129, 0.6653, 0.7976, 0.6252, 0.7976, 0.5932, 0.7976, 0.5932, 0.7976, 0.6252, 0.8155, 0.6252, 0.8274, 0.6252, 0.8274, 0.737, 0.8155, 0.737, 0.8274, 0.6252, 0.8393, 0.6252, 0.8393, 0.737, 0.8274, 0.737, 0.8393, 0.6252, 0.8512, 0.6252, 0.8512, 0.737, 0.8393, 0.737, 0.8512, 0.6252, 0.8631, 0.6252, 0.8631, 0.737, 0.8512, 0.737, 0.125, 0.6252, 0.1369, 0.6252, 0.1369, 0.75, 0.125, 0.75, 0.1369, 0.6252, 0.1488, 0.6252, 0.1488, 0.75, 0.1369, 0.75, 0.1488, 0.6252, 0.1607, 0.6252, 0.1607, 0.75, 0.1488, 0.75, 0.1607, 0.6252, 0.1726, 0.6252, 0.1726, 0.75, 0.1607, 0.75, 0.1726, 0.6252, 0.1845, 0.6252, 0.1845, 0.75, 0.1726, 0.75, 0.1845, 0.6252, 0.1964, 0.6252, 0.1964, 0.75, 0.1845, 0.75, 0.2054, 0.6252, 0.2083, 0.6252, 0.2083, 0.75, 0.2054, 0.75, 0.2143, 0.6252, 0.2202, 0.6252, 0.2202, 0.75, 0.2143, 0.75, 0.2262, 0.6252, 0.2321, 0.6252, 0.2321, 0.75, 0.2262, 0.75, 0.2321, 0.6252, 0.244, 0.6252, 0.244, 0.75, 0.2321, 0.75, 0.244, 0.6252, 0.256, 0.6252, 0.256, 0.75, 0.244, 0.75, 0.256, 0.6252, 0.2679, 0.6252, 0.2679, 0.75, 0.256, 0.75, 0.2679, 0.6252, 0.2798, 0.6252, 0.2798, 0.75, 0.2679, 0.75, 0.2798, 0.6252, 0.2917, 0.6252, 0.2917, 0.75, 0.2798, 0.75, 0.2917, 0.6252, 0.3036, 0.6252, 0.3036, 0.75, 0.2917, 0.75, 0.3036, 0.6252, 0.3155, 0.6252, 0.3155, 0.75, 0.3036, 0.75, 0.3214, 0.6252, 0.3274, 0.6252, 0.3274, 0.75, 0.3214, 0.75, 0.3274, 0.6252, 0.3393, 0.6252, 0.3393, 0.75, 0.3274, 0.75, 0.3452, 0.6252, 0.3512, 0.6252, 0.3512, 0.75, 0.3452, 0.75, 0.3512, 0.6252, 0.3631, 0.6252, 0.3631, 0.75, 0.3512, 0.75, 0.5625, 0.75, 0.625, 0.75, 0.625, 0.7619, 0.5625, 0.7619, 0.5625, 0.7619, 0.625, 0.7619, 0.625, 0.7738, 0.5625, 0.7738, 0.5625, 0.7798, 0.625, 0.7798, 0.625, 0.7857, 0.5625, 0.7857, 0.5625, 0.7857, 0.625, 0.7857, 0.625, 0.7976, 0.5625, 0.7976, 0.5625, 0.8036, 0.625, 0.8036, 0.625, 0.8095, 0.5625, 0.8095, 0.5625, 0.8095, 0.625, 0.8095, 0.625, 0.8214, 0.5625, 0.8214, 0.5625, 0.8214, 0.625, 0.8214, 0.625, 0.8333, 0.5625, 0.8333, 0.5625, 0.8333, 0.625, 0.8333, 0.625, 0.8452, 0.5625, 0.8452, 0.5625, 0.8452, 0.625, 0.8452, 0.625, 0.8571, 0.5625, 0.8571, 0.5625, 0.8571, 0.625, 0.8571, 0.625, 0.869, 0.5625, 0.869, 0.5625, 0.869, 0.625, 0.869, 0.625, 0.881, 0.5625, 0.881, 0.5625, 0.881, 0.625, 0.881, 0.625, 0.8929, 0.5625, 0.8929, 0.5625, 0.8988, 0.625, 0.8988, 0.625, 0.9048, 0.5625, 0.9048, 0.5625, 0.9107, 0.625, 0.9107, 0.625, 0.9167, 0.5625, 0.9167, 0.5625, 0.9226, 0.625, 0.9226, 0.625, 0.9286, 0.5625, 0.9286, 0.5625, 0.9286, 0.625, 0.9286, 0.625, 0.9405, 0.5625, 0.9405, 0.5625, 0.9405, 0.625, 0.9405, 0.625, 0.9524, 0.5625, 0.9524, 0.5625, 0.9524, 0.625, 0.9524, 0.625, 0.9643, 0.5625, 0.9643, 0.5625, 0.9643, 0.625, 0.9643, 0.625, 0.9762, 0.5625, 0.9762, 0.5625, 0.9762, 0.625, 0.9762, 0.625, 0.9881, 0.5625, 0.9881, 0.5625, 0.25, 0.625, 0.25, 0.625, 0.2619, 0.5625, 0.2619, 0.5625, 0.2619, 0.625, 0.2619, 0.625, 0.2738, 0.5625, 0.2738, 0.5625, 0.2738, 0.625, 0.2738, 0.625, 0.2857, 0.5625, 0.2857, 0.5625, 0.2857, 0.625, 0.2857, 0.625, 0.2976, 0.5625, 0.2976, 0.5625, 0.2976, 0.625, 0.2976, 0.625, 0.3095, 0.5625, 0.3095, 0.5625, 0.3095, 0.625, 0.3095, 0.625, 0.3214, 0.5625, 0.3214, 0.5625, 0.3304, 0.625, 0.3304, 0.625, 0.3333, 0.5625, 0.3333, 0.5625, 0.3393, 0.625, 0.3393, 0.625, 0.3452, 0.5625, 0.3452, 0.5625, 0.3512, 0.625, 0.3512, 0.625, 0.3571, 0.5625, 0.3571, 0.5625, 0.3571, 0.625, 0.3571, 0.625, 0.369, 0.5625, 0.369, 0.5625, 0.369, 0.625, 0.369, 0.625, 0.381, 0.5625, 0.381, 0.5625, 0.381, 0.625, 0.381, 0.625, 0.3929, 0.5625, 0.3929, 0.5625, 0.3929, 0.625, 0.3929, 0.625, 0.4048, 0.5625, 0.4048, 0.5625, 0.4048, 0.625, 0.4048, 0.625, 0.4167, 0.5625, 0.4167, 0.5625, 0.4167, 0.625, 0.4167, 0.625, 0.4286, 0.5625, 0.4286, 0.5625, 0.4286, 0.625, 0.4286, 0.625, 0.4405, 0.5625, 0.4405, 0.5625, 0.4464, 0.625, 0.4464, 0.625, 0.4524, 0.5625, 0.4524, 0.5625, 0.4524, 0.625, 0.4524, 0.625, 0.4643, 0.5625, 0.4643, 0.5625, 0.4702, 0.625, 0.4702, 0.625, 0.4762, 0.5625, 0.4762, 0.5625, 0.4762, 0.625, 0.4762, 0.625, 0.4881, 0.5625, 0.4881, 0.5625, 0.4643, 0.625, 0.4643, 0.625, 0.4702, 0.5625, 0.4702, 0.5625, 0.7738, 0.625, 0.7738, 0.625, 0.7798, 0.5625, 0.7798, 0.3393, 0.6252, 0.3452, 0.6252, 0.3452, 0.75, 0.3393, 0.75, 0.6496, 0.6251, 0.6558, 0.6252, 0.6562, 0.7344, 0.6499, 0.7342, 0.5625, 0.4405, 0.625, 0.4405, 0.625, 0.4464, 0.5625, 0.4464, 0.5625, 0.7976, 0.625, 0.7976, 0.625, 0.8036, 0.5625, 0.8036, 0.3155, 0.6252, 0.3214, 0.6252, 0.3214, 0.75, 0.3155, 0.75, 0.6731, 0.6253, 0.6789, 0.6252, 0.6789, 0.7364, 0.6731, 0.7361, 0.5625, 0.3452, 0.625, 0.3452, 0.625, 0.3512, 0.5625, 0.3512, 0.5625, 0.8929, 0.625, 0.8929, 0.625, 0.8988, 0.5625, 0.8988, 0.2202, 0.6252, 0.2262, 0.6252, 0.2262, 0.75, 0.2202, 0.75, 0.7679, 0.6252, 0.7738, 0.6252, 0.7738, 0.737, 0.7679, 0.737, 0.5625, 0.3333, 0.625, 0.3333, 0.625, 0.3393, 0.5625, 0.3393, 0.5625, 0.9048, 0.625, 0.9048, 0.625, 0.9107, 0.5625, 0.9107, 0.2083, 0.6252, 0.2143, 0.6252, 0.2143, 0.75, 0.2083, 0.75, 0.7798, 0.6252, 0.7857, 0.6252, 0.7857, 0.737, 0.7798, 0.737, 0.5625, 0.3214, 0.625, 0.3214, 0.625, 0.3274, 0.5625, 0.3274, 0.5625, 0.9196, 0.625, 0.9196, 0.625, 0.9226, 0.5625, 0.9226, 0.1964, 0.6252, 0.2024, 0.6252, 0.2024, 0.75, 0.1964, 0.75, 0.7946, 0.6252, 0.7976, 0.6252, 0.7976, 0.6658, 0.7976, 0.737, 0.7946, 0.737, 0.7917, 0.6252, 0.7946, 0.6252, 0.7946, 0.737, 0.7917, 0.737, 0.5625, 0.9167, 0.625, 0.9167, 0.625, 0.9196, 0.5625, 0.9196, 0.5625, 0.3274, 0.625, 0.3274, 0.625, 0.3304, 0.5625, 0.3304, 0.2024, 0.6252, 0.2054, 0.6252, 0.2054, 0.75, 0.2024, 0.75, 0.4375, 0.3274, 0.5, 0.3274, 0.5, 0.3304, 0.4375, 0.3304, 0.4375, 0.9167, 0.5, 0.9167, 0.5, 0.9196, 0.4375, 0.9196, 0.4375, 0.9196, 0.5, 0.9196, 0.5, 0.9226, 0.4375, 0.9226, 0.4375, 0.3214, 0.5, 0.3214, 0.5, 0.3274, 0.4375, 0.3274, 0.4375, 0.9048, 0.5, 0.9048, 0.5, 0.9107, 0.4375, 0.9107, 0.4375, 0.3333, 0.5, 0.3333, 0.5, 0.3393, 0.4375, 0.3393, 0.4375, 0.8929, 0.5, 0.8929, 0.5, 0.8988, 0.4375, 0.8988, 0.4375, 0.3452, 0.5, 0.3452, 0.5, 0.3512, 0.4375, 0.3512, 0.4375, 0.7976, 0.5, 0.7976, 0.5, 0.8036, 0.4375, 0.8036, 0.4375, 0.4405, 0.5, 0.4405, 0.5, 0.4464, 0.4375, 0.4464, 0.4375, 0.7738, 0.5, 0.7738, 0.5, 0.7798, 0.4375, 0.7798, 0.4375, 0.4643, 0.5, 0.4643, 0.5, 0.4702, 0.4375, 0.4702, 0.4375, 0.4762, 0.5, 0.4762, 0.5, 0.4881, 0.4375, 0.4881, 0.4375, 0.4702, 0.5, 0.4702, 0.5, 0.4762, 0.4375, 0.4762, 0.4375, 0.4524, 0.5, 0.4524, 0.5, 0.4643, 0.4375, 0.4643, 0.4375, 0.4464, 0.5, 0.4464, 0.5, 0.4524, 0.4375, 0.4524, 0.4375, 0.4286, 0.5, 0.4286, 0.5, 0.4405, 0.4375, 0.4405, 0.4375, 0.4167, 0.5, 0.4167, 0.5, 0.4286, 0.4375, 0.4286, 0.4375, 0.4048, 0.5, 0.4048, 0.5, 0.4167, 0.4375, 0.4167, 0.4375, 0.3929, 0.5, 0.3929, 0.5, 0.4048, 0.4375, 0.4048, 0.4375, 0.381, 0.5, 0.381, 0.5, 0.3929, 0.4375, 0.3929, 0.4375, 0.369, 0.5, 0.369, 0.5, 0.381, 0.4375, 0.381, 0.4375, 0.3571, 0.5, 0.3571, 0.5, 0.369, 0.4375, 0.369, 0.4375, 0.3512, 0.5, 0.3512, 0.5, 0.3571, 0.4375, 0.3571, 0.4375, 0.3393, 0.5, 0.3393, 0.5, 0.3452, 0.4375, 0.3452, 0.4375, 0.3304, 0.5, 0.3304, 0.5, 0.3333, 0.4375, 0.3333, 0.4375, 0.3095, 0.5, 0.3095, 0.5, 0.3214, 0.4375, 0.3214, 0.4375, 0.2976, 0.5, 0.2976, 0.5, 0.3095, 0.4375, 0.3095, 0.4375, 0.2857, 0.5, 0.2857, 0.5, 0.2976, 0.4375, 0.2976, 0.4375, 0.2738, 0.5, 0.2738, 0.5, 0.2857, 0.4375, 0.2857, 0.4375, 0.2619, 0.5, 0.2619, 0.5, 0.2738, 0.4375, 0.2738, 0.4375, 0.25, 0.5, 0.25, 0.5, 0.2619, 0.4375, 0.2619, 0.4375, 0.9762, 0.5, 0.9762, 0.5, 0.9881, 0.4375, 0.9881, 0.4375, 0.9643, 0.5, 0.9643, 0.5, 0.9762, 0.4375, 0.9762, 0.4375, 0.9524, 0.5, 0.9524, 0.5, 0.9643, 0.4375, 0.9643, 0.4375, 0.9405, 0.5, 0.9405, 0.5, 0.9524, 0.4375, 0.9524, 0.4375, 0.9286, 0.5, 0.9286, 0.5, 0.9405, 0.4375, 0.9405, 0.4375, 0.9226, 0.5, 0.9226, 0.5, 0.9286, 0.4375, 0.9286, 0.4375, 0.9107, 0.5, 0.9107, 0.5, 0.9167, 0.4375, 0.9167, 0.4375, 0.8988, 0.5, 0.8988, 0.5, 0.9048, 0.4375, 0.9048, 0.4375, 0.881, 0.5, 0.881, 0.5, 0.8929, 0.4375, 0.8929, 0.4375, 0.869, 0.5, 0.869, 0.5, 0.881, 0.4375, 0.881, 0.4375, 0.8571, 0.5, 0.8571, 0.5, 0.869, 0.4375, 0.869, 0.4375, 0.8452, 0.5, 0.8452, 0.5, 0.8571, 0.4375, 0.8571, 0.4375, 0.8333, 0.5, 0.8333, 0.5, 0.8452, 0.4375, 0.8452, 0.4375, 0.8214, 0.5, 0.8214, 0.5, 0.8333, 0.4375, 0.8333, 0.4375, 0.8095, 0.5, 0.8095, 0.5, 0.8214, 0.4375, 0.8214, 0.4375, 0.8036, 0.5, 0.8036, 0.5, 0.8095, 0.4375, 0.8095, 0.4375, 0.7857, 0.5, 0.7857, 0.5, 0.7976, 0.4375, 0.7976, 0.4375, 0.7798, 0.5, 0.7798, 0.5, 0.7857, 0.4375, 0.7857, 0.4375, 0.7619, 0.5, 0.7619, 0.5, 0.7738, 0.4375, 0.7738, 0.4375, 0.75, 0.5, 0.75, 0.5, 0.7619, 0.4375, 0.7619, 0.4375, 0.9881, 0.5, 0.9881, 0.5, 1.0, 0.4375, 1.0, 0.4375, 0.6252, 0.5, 0.6252, 0.5, 0.75, 0.4375, 0.75, 0.4375, 0.4881, 0.5, 0.4881, 0.5, 0.5, 0.4375, 0.5, 0.4375, 0.1248, 0.5, 0.1248, 0.5, 0.25, 0.4375, 0.25, 0.375, 0.1248, 0.4375, 0.1248, 0.4375, 0.25, 0.375, 0.25, 0.375, 0.4881, 0.4375, 0.4881, 0.4375, 0.5, 0.375, 0.5, 0.375, 0.6252, 0.4375, 0.6252, 0.4375, 0.75, 0.375, 0.75, 0.375, 0.9881, 0.4375, 0.9881, 0.4375, 1.0, 0.375, 1.0, 0.375, 0.75, 0.4375, 0.75, 0.4375, 0.7619, 0.375, 0.7619, 0.375, 0.7619, 0.4375, 0.7619, 0.4375, 0.7738, 0.375, 0.7738, 0.375, 0.7798, 0.4375, 0.7798, 0.4375, 0.7857, 0.375, 0.7857, 0.375, 0.7857, 0.4375, 0.7857, 0.4375, 0.7976, 0.375, 0.7976, 0.375, 0.8036, 0.4375, 0.8036, 0.4375, 0.8095, 0.375, 0.8095, 0.375, 0.8095, 0.4375, 0.8095, 0.4375, 0.8214, 0.375, 0.8214, 0.375, 0.8214, 0.4375, 0.8214, 0.4375, 0.8333, 0.375, 0.8333, 0.375, 0.8333, 0.4375, 0.8333, 0.4375, 0.8452, 0.375, 0.8452, 0.375, 0.8452, 0.4375, 0.8452, 0.4375, 0.8571, 0.375, 0.8571, 0.375, 0.8571, 0.4375, 0.8571, 0.4375, 0.869, 0.375, 0.869, 0.375, 0.869, 0.4375, 0.869, 0.4375, 0.881, 0.375, 0.881, 0.375, 0.881, 0.4375, 0.881, 0.4375, 0.8929, 0.375, 0.8929, 0.375, 0.8988, 0.4375, 0.8988, 0.4375, 0.9048, 0.375, 0.9048, 0.375, 0.9107, 0.4375, 0.9107, 0.4375, 0.9167, 0.375, 0.9167, 0.375, 0.9226, 0.4375, 0.9226, 0.4375, 0.9286, 0.375, 0.9286, 0.375, 0.9286, 0.4375, 0.9286, 0.4375, 0.9405, 0.375, 0.9405, 0.375, 0.9405, 0.4375, 0.9405, 0.4375, 0.9524, 0.375, 0.9524, 0.375, 0.9524, 0.4375, 0.9524, 0.4375, 0.9643, 0.375, 0.9643, 0.375, 0.9643, 0.4375, 0.9643, 0.4375, 0.9762, 0.375, 0.9762, 0.375, 0.9762, 0.4375, 0.9762, 0.4375, 0.9881, 0.375, 0.9881, 0.375, 0.25, 0.4375, 0.25, 0.4375, 0.2619, 0.375, 0.2619, 0.375, 0.2619, 0.4375, 0.2619, 0.4375, 0.2738, 0.375, 0.2738, 0.375, 0.2738, 0.4375, 0.2738, 0.4375, 0.2857, 0.375, 0.2857, 0.375, 0.2857, 0.4375, 0.2857, 0.4375, 0.2976, 0.375, 0.2976, 0.375, 0.2976, 0.4375, 0.2976, 0.4375, 0.3095, 0.375, 0.3095, 0.375, 0.3095, 0.4375, 0.3095, 0.4375, 0.3214, 0.375, 0.3214, 0.375, 0.3304, 0.4375, 0.3304, 0.4375, 0.3333, 0.375, 0.3333, 0.375, 0.3393, 0.4375, 0.3393, 0.4375, 0.3452, 0.375, 0.3452, 0.375, 0.3512, 0.4375, 0.3512, 0.4375, 0.3571, 0.375, 0.3571, 0.375, 0.3571, 0.4375, 0.3571, 0.4375, 0.369, 0.375, 0.369, 0.375, 0.369, 0.4375, 0.369, 0.4375, 0.381, 0.375, 0.381, 0.375, 0.381, 0.4375, 0.381, 0.4375, 0.3929, 0.375, 0.3929, 0.375, 0.3929, 0.4375, 0.3929, 0.4375, 0.4048, 0.375, 0.4048, 0.375, 0.4048, 0.4375, 0.4048, 0.4375, 0.4167, 0.375, 0.4167, 0.375, 0.4167, 0.4375, 0.4167, 0.4375, 0.4286, 0.375, 0.4286, 0.375, 0.4286, 0.4375, 0.4286, 0.4375, 0.4405, 0.375, 0.4405, 0.375, 0.4464, 0.4375, 0.4464, 0.4375, 0.4524, 0.375, 0.4524, 0.375, 0.4524, 0.4375, 0.4524, 0.4375, 0.4643, 0.375, 0.4643, 0.375, 0.4702, 0.4375, 0.4702, 0.4375, 0.4762, 0.375, 0.4762, 0.375, 0.4762, 0.4375, 0.4762, 0.4375, 0.4881, 0.375, 0.4881, 0.375, 0.4643, 0.4375, 0.4643, 0.4375, 0.4702, 0.375, 0.4702, 0.375, 0.7738, 0.4375, 0.7738, 0.4375, 0.7798, 0.375, 0.7798, 0.375, 0.4405, 0.4375, 0.4405, 0.4375, 0.4464, 0.375, 0.4464, 0.375, 0.7976, 0.4375, 0.7976, 0.4375, 0.8036, 0.375, 0.8036, 0.375, 0.3452, 0.4375, 0.3452, 0.4375, 0.3512, 0.375, 0.3512, 0.375, 0.8929, 0.4375, 0.8929, 0.4375, 0.8988, 0.375, 0.8988, 0.375, 0.3333, 0.4375, 0.3333, 0.4375, 0.3393, 0.375, 0.3393, 0.375, 0.9048, 0.4375, 0.9048, 0.4375, 0.9107, 0.375, 0.9107, 0.375, 0.3214, 0.4375, 0.3214, 0.4375, 0.3274, 0.375, 0.3274, 0.375, 0.9196, 0.4375, 0.9196, 0.4375, 0.9226, 0.375, 0.9226, 0.375, 0.9167, 0.4375, 0.9167, 0.4375, 0.9196, 0.375, 0.9196, 0.375, 0.3274, 0.4375, 0.3274, 0.4375, 0.3304, 0.375, 0.3304, 0.5, 0.3274, 0.5625, 0.3274, 0.5625, 0.3304, 0.5, 0.3304, 0.5, 0.9167, 0.5625, 0.9167, 0.5625, 0.9196, 0.5, 0.9196, 0.5, 0.9196, 0.5625, 0.9196, 0.5625, 0.9226, 0.5, 0.9226, 0.5, 0.3214, 0.5625, 0.3214, 0.5625, 0.3274, 0.5, 0.3274, 0.5, 0.9048, 0.5625, 0.9048, 0.5625, 0.9107, 0.5, 0.9107, 0.5, 0.3333, 0.5625, 0.3333, 0.5625, 0.3393, 0.5, 0.3393, 0.5, 0.8929, 0.5625, 0.8929, 0.5625, 0.8988, 0.5, 0.8988, 0.5, 0.3452, 0.5625, 0.3452, 0.5625, 0.3512, 0.5, 0.3512, 0.5, 0.7976, 0.5625, 0.7976, 0.5625, 0.8036, 0.5, 0.8036, 0.5, 0.4405, 0.5625, 0.4405, 0.5625, 0.4464, 0.5, 0.4464, 0.5, 0.7738, 0.5625, 0.7738, 0.5625, 0.7798, 0.5, 0.7798, 0.5, 0.4643, 0.5625, 0.4643, 0.5625, 0.4702, 0.5, 0.4702, 0.5, 0.4762, 0.5625, 0.4762, 0.5625, 0.4881, 0.5, 0.4881, 0.5, 0.4702, 0.5625, 0.4702, 0.5625, 0.4762, 0.5, 0.4762, 0.5, 0.4524, 0.5625, 0.4524, 0.5625, 0.4643, 0.5, 0.4643, 0.5, 0.4464, 0.5625, 0.4464, 0.5625, 0.4524, 0.5, 0.4524, 0.5, 0.4286, 0.5625, 0.4286, 0.5625, 0.4405, 0.5, 0.4405, 0.5, 0.4167, 0.5625, 0.4167, 0.5625, 0.4286, 0.5, 0.4286, 0.5, 0.4048, 0.5625, 0.4048, 0.5625, 0.4167, 0.5, 0.4167, 0.5, 0.3929, 0.5625, 0.3929, 0.5625, 0.4048, 0.5, 0.4048, 0.5, 0.381, 0.5625, 0.381, 0.5625, 0.3929, 0.5, 0.3929, 0.5, 0.369, 0.5625, 0.369, 0.5625, 0.381, 0.5, 0.381, 0.5, 0.3571, 0.5625, 0.3571, 0.5625, 0.369, 0.5, 0.369, 0.5, 0.3512, 0.5625, 0.3512, 0.5625, 0.3571, 0.5, 0.3571, 0.5, 0.3393, 0.5625, 0.3393, 0.5625, 0.3452, 0.5, 0.3452, 0.5, 0.3304, 0.5625, 0.3304, 0.5625, 0.3333, 0.5, 0.3333, 0.5, 0.3095, 0.5625, 0.3095, 0.5625, 0.3214, 0.5, 0.3214, 0.5, 0.2976, 0.5625, 0.2976, 0.5625, 0.3095, 0.5, 0.3095, 0.5, 0.2857, 0.5625, 0.2857, 0.5625, 0.2976, 0.5, 0.2976, 0.5, 0.2738, 0.5625, 0.2738, 0.5625, 0.2857, 0.5, 0.2857, 0.5, 0.2619, 0.5625, 0.2619, 0.5625, 0.2738, 0.5, 0.2738, 0.5, 0.25, 0.5625, 0.25, 0.5625, 0.2619, 0.5, 0.2619, 0.5, 0.9762, 0.5625, 0.9762, 0.5625, 0.9881, 0.5, 0.9881, 0.5, 0.9643, 0.5625, 0.9643, 0.5625, 0.9762, 0.5, 0.9762, 0.5, 0.9524, 0.5625, 0.9524, 0.5625, 0.9643, 0.5, 0.9643, 0.5, 0.9405, 0.5625, 0.9405, 0.5625, 0.9524, 0.5, 0.9524, 0.5, 0.9286, 0.5625, 0.9286, 0.5625, 0.9405, 0.5, 0.9405, 0.5, 0.9226, 0.5625, 0.9226, 0.5625, 0.9286, 0.5, 0.9286, 0.5, 0.9107, 0.5625, 0.9107, 0.5625, 0.9167, 0.5, 0.9167, 0.5, 0.8988, 0.5625, 0.8988, 0.5625, 0.9048, 0.5, 0.9048, 0.5, 0.881, 0.5625, 0.881, 0.5625, 0.8929, 0.5, 0.8929, 0.5, 0.869, 0.5625, 0.869, 0.5625, 0.881, 0.5, 0.881, 0.5, 0.8571, 0.5625, 0.8571, 0.5625, 0.869, 0.5, 0.869, 0.5, 0.8452, 0.5625, 0.8452, 0.5625, 0.8571, 0.5, 0.8571, 0.5, 0.8333, 0.5625, 0.8333, 0.5625, 0.8452, 0.5, 0.8452, 0.5, 0.8214, 0.5625, 0.8214, 0.5625, 0.8333, 0.5, 0.8333, 0.5, 0.8095, 0.5625, 0.8095, 0.5625, 0.8214, 0.5, 0.8214, 0.5, 0.8036, 0.5625, 0.8036, 0.5625, 0.8095, 0.5, 0.8095, 0.5, 0.7857, 0.5625, 0.7857, 0.5625, 0.7976, 0.5, 0.7976, 0.5, 0.7798, 0.5625, 0.7798, 0.5625, 0.7857, 0.5, 0.7857, 0.5, 0.7619, 0.5625, 0.7619, 0.5625, 0.7738, 0.5, 0.7738, 0.5, 0.75, 0.5625, 0.75, 0.5625, 0.7619, 0.5, 0.7619, 0.5, 0.9881, 0.5625, 0.9881, 0.5625, 1.0, 0.5, 1.0, 0.5, 0.6252, 0.5625, 0.6252, 0.5625, 0.75, 0.5, 0.75, 0.5, 0.4881, 0.5625, 0.4881, 0.5625, 0.5, 0.5, 0.5, 0.5, 0.1248, 0.5625, 0.1248, 0.5625, 0.25, 0.5, 0.25, 0.625, 0.9762, 0.625, 0.9643, 0.625, 0.9643, 0.625, 0.9762, 0.7798, 0.513, 0.7738, 0.513, 0.7738, 0.513, 0.7798, 0.513, 0.625, 0.3333, 0.625, 0.3304, 0.625, 0.3304, 0.625, 0.3333, 0.625, 0.9643, 0.625, 0.9524, 0.625, 0.9524, 0.625, 0.9643, 0.6731, 0.7361, 0.6789, 0.7364, 0.6789, 0.7364, 0.6731, 0.7361, 0.625, 0.3214, 0.625, 0.3095, 0.625, 0.3095, 0.625, 0.3214, 0.625, 0.8988, 0.625, 0.8929, 0.625, 0.8929, 0.625, 0.8988, 0.625, 0.9524, 0.625, 0.9405, 0.625, 0.9405, 0.625, 0.9524, 0.6848, 0.5134, 0.6789, 0.5136, 0.6789, 0.5136, 0.6848, 0.5134, 0.625, 0.3095, 0.625, 0.2976, 0.625, 0.2976, 0.625, 0.3095, 0.625, 0.9405, 0.625, 0.9286, 0.625, 0.9286, 0.625, 0.9405, 0.7857, 0.513, 0.7798, 0.513, 0.7798, 0.5, 0.7857, 0.5, 0.6499, 0.7342, 0.6562, 0.7344, 0.6562, 0.7344, 0.6499, 0.7342, 0.625, 0.2976, 0.625, 0.2857, 0.625, 0.2857, 0.625, 0.2976, 0.625, 0.3512, 0.625, 0.3452, 0.625, 0.3452, 0.625, 0.3512, 0.625, 0.9286, 0.625, 0.9226, 0.625, 0.9226, 0.625, 0.9286, 0.6614, 0.5151, 0.6554, 0.5156, 0.6554, 0.5156, 0.6614, 0.5151, 0.625, 0.2857, 0.625, 0.2738, 0.625, 0.2738, 0.625, 0.2857, 0.625, 0.9167, 0.625, 0.9107, 0.625, 0.9107, 0.625, 0.9107, 0.625, 0.9167, 0.8512, 0.737, 0.8631, 0.737, 0.8631, 0.737, 0.8512, 0.737, 0.625, 0.2738, 0.625, 0.2619, 0.625, 0.2619, 0.625, 0.2738, 0.625, 0.9048, 0.625, 0.8988, 0.625, 0.8988, 0.625, 0.9048, 0.8393, 0.737, 0.8512, 0.737, 0.8512, 0.737, 0.8393, 0.737, 0.625, 0.2619, 0.625, 0.25, 0.625, 0.25, 0.625, 0.2619, 0.625, 0.8929, 0.625, 0.881, 0.625, 0.881, 0.625, 0.8929, 0.8274, 0.737, 0.8393, 0.737, 0.8393, 0.737, 0.8274, 0.737, 0.625, 0.881, 0.625, 0.869, 0.625, 0.869, 0.625, 0.881, 0.8155, 0.737, 0.8274, 0.737, 0.8274, 0.737, 0.8155, 0.737, 0.625, 0.869, 0.625, 0.8571, 0.625, 0.8571, 0.625, 0.869, 0.8036, 0.737, 0.8066, 0.737, 0.8103, 0.737, 0.8133, 0.737, 0.8155, 0.737, 0.8155, 0.737, 0.8036, 0.737, 0.625, 0.8036, 0.625, 0.7976, 0.625, 0.7976, 0.625, 0.8036, 0.7976, 0.737, 0.7997, 0.737, 0.8018, 0.737, 0.8036, 0.737, 0.8036, 0.737, 0.7976, 0.737, 0.625, 0.8571, 0.625, 0.8452, 0.625, 0.8452, 0.625, 0.8571, 0.7857, 0.737, 0.7917, 0.737, 0.7917, 0.737, 0.7857, 0.737, 0.7857, 0.737, 0.625, 0.8452, 0.625, 0.8333, 0.625, 0.8333, 0.625, 0.8452, 0.625, 0.4464, 0.625, 0.4405, 0.625, 0.4405, 0.625, 0.4464, 0.7738, 0.737, 0.7798, 0.737, 0.7798, 0.737, 0.7738, 0.737, 0.625, 0.8333, 0.625, 0.8214, 0.625, 0.8214, 0.625, 0.8333, 0.756, 0.737, 0.7679, 0.737, 0.7679, 0.737, 0.756, 0.737, 0.625, 0.8214, 0.625, 0.8095, 0.625, 0.8095, 0.625, 0.8214, 0.744, 0.737, 0.756, 0.737, 0.756, 0.737, 0.744, 0.737, 0.625, 0.8095, 0.625, 0.8036, 0.625, 0.8036, 0.625, 0.8095, 0.7321, 0.737, 0.744, 0.737, 0.744, 0.737, 0.7321, 0.737, 0.625, 0.7976, 0.625, 0.7857, 0.625, 0.7857, 0.625, 0.7976, 0.7202, 0.737, 0.7321, 0.737, 0.7321, 0.737, 0.7202, 0.737, 0.625, 0.7857, 0.625, 0.7798, 0.625, 0.7798, 0.625, 0.7857, 0.7083, 0.737, 0.7202, 0.737, 0.7202, 0.737, 0.7083, 0.737, 0.625, 0.7738, 0.625, 0.7619, 0.625, 0.7619, 0.625, 0.7738, 0.625, 0.7798, 0.625, 0.7738, 0.625, 0.7738, 0.625, 0.7798, 0.6966, 0.737, 0.7083, 0.737, 0.7083, 0.737, 0.6966, 0.737, 0.625, 0.7619, 0.625, 0.75, 0.625, 0.75, 0.625, 0.7619, 0.7798, 0.737, 0.7857, 0.737, 0.7857, 0.75, 0.7798, 0.75, 0.6847, 0.7366, 0.6966, 0.737, 0.6966, 0.737, 0.6847, 0.7366, 0.625, 0.4702, 0.625, 0.4643, 0.625, 0.4643, 0.625, 0.4702, 0.6789, 0.7364, 0.6847, 0.7366, 0.6847, 0.7366, 0.6789, 0.7364, 0.6614, 0.735, 0.6731, 0.7361, 0.6731, 0.7361, 0.6614, 0.735, 0.8699, 0.6252, 0.8699, 0.513, 0.875, 0.5, 0.875, 0.6252, 0.6384, 0.5165, 0.6281, 0.5378, 0.625, 0.5, 0.6369, 0.5, 0.6281, 0.6252, 0.6281, 0.7122, 0.625, 0.75, 0.625, 0.6252, 0.8631, 0.737, 0.8699, 0.737, 0.875, 0.75, 0.8631, 0.75, 0.8699, 0.513, 0.8631, 0.513, 0.8631, 0.5, 0.875, 0.5, 0.8631, 0.513, 0.8512, 0.513, 0.8512, 0.5, 0.8631, 0.5, 0.8512, 0.513, 0.8393, 0.513, 0.8393, 0.5, 0.8512, 0.5, 0.8393, 0.513, 0.8274, 0.513, 0.8274, 0.5, 0.8393, 0.5, 0.8274, 0.513, 0.8155, 0.513, 0.8155, 0.5, 0.8274, 0.5, 0.8155, 0.513, 0.8036, 0.513, 0.8036, 0.5, 0.8155, 0.5, 0.7946, 0.513, 0.7917, 0.513, 0.7917, 0.5, 0.7946, 0.5, 0.7738, 0.513, 0.7679, 0.513, 0.7679, 0.5, 0.7738, 0.5, 0.7679, 0.513, 0.756, 0.513, 0.756, 0.5, 0.7679, 0.5, 0.756, 0.513, 0.744, 0.513, 0.744, 0.5, 0.756, 0.5, 0.744, 0.513, 0.7321, 0.513, 0.7321, 0.5, 0.744, 0.5, 0.7321, 0.513, 0.7202, 0.513, 0.7202, 0.5, 0.7321, 0.5, 0.7202, 0.513, 0.7083, 0.513, 0.7083, 0.5, 0.7202, 0.5, 0.7083, 0.513, 0.6965, 0.513, 0.6964, 0.5, 0.7083, 0.5, 0.6965, 0.513, 0.6848, 0.5134, 0.6845, 0.5, 0.6964, 0.5, 0.6789, 0.5136, 0.6731, 0.514, 0.6726, 0.5, 0.6786, 0.5, 0.6731, 0.514, 0.6614, 0.5151, 0.6607, 0.5, 0.6726, 0.5, 0.6554, 0.5156, 0.6492, 0.5157, 0.6488, 0.5, 0.6548, 0.5, 0.6492, 0.5157, 0.6384, 0.5165, 0.6369, 0.5, 0.6488, 0.5, 0.6281, 0.7122, 0.6384, 0.7335, 0.6369, 0.75, 0.625, 0.75, 0.6384, 0.7335, 0.6499, 0.7342, 0.6488, 0.75, 0.6369, 0.75, 0.6562, 0.7344, 0.6614, 0.735, 0.6607, 0.75, 0.6548, 0.75, 0.6614, 0.735, 0.6731, 0.7361, 0.6726, 0.75, 0.6607, 0.75, 0.6789, 0.7364, 0.6847, 0.7366, 0.6845, 0.75, 0.6786, 0.75, 0.6847, 0.7366, 0.6966, 0.737, 0.6964, 0.75, 0.6845, 0.75, 0.6966, 0.737, 0.7083, 0.737, 0.7083, 0.75, 0.6964, 0.75, 0.7083, 0.737, 0.7202, 0.737, 0.7202, 0.75, 0.7083, 0.75, 0.7202, 0.737, 0.7321, 0.737, 0.7321, 0.75, 0.7202, 0.75, 0.7321, 0.737, 0.744, 0.737, 0.744, 0.75, 0.7321, 0.75, 0.744, 0.737, 0.756, 0.737, 0.756, 0.75, 0.744, 0.75, 0.756, 0.737, 0.7679, 0.737, 0.7679, 0.75, 0.756, 0.75, 0.7738, 0.737, 0.7798, 0.737, 0.7798, 0.75, 0.7738, 0.75, 0.7857, 0.737, 0.7917, 0.737, 0.7917, 0.75, 0.7857, 0.75, 0.7976, 0.737, 0.8036, 0.737, 0.8036, 0.75, 0.7976, 0.75, 0.8036, 0.737, 0.8155, 0.737, 0.8155, 0.75, 0.8036, 0.75, 0.8155, 0.737, 0.8274, 0.737, 0.8274, 0.75, 0.8155, 0.75, 0.8274, 0.737, 0.8393, 0.737, 0.8393, 0.75, 0.8274, 0.75, 0.8393, 0.737, 0.8512, 0.737, 0.8512, 0.75, 0.8393, 0.75, 0.8512, 0.737, 0.8631, 0.737, 0.8631, 0.75, 0.8512, 0.75, 0.6614, 0.5151, 0.6554, 0.5156, 0.6548, 0.5, 0.6607, 0.5, 0.6499, 0.7342, 0.6562, 0.7344, 0.6548, 0.75, 0.6488, 0.75, 0.6848, 0.5134, 0.6789, 0.5136, 0.6786, 0.5, 0.6845, 0.5, 0.6731, 0.7361, 0.6789, 0.7364, 0.6786, 0.75, 0.6726, 0.75, 0.7798, 0.513, 0.7738, 0.513, 0.7738, 0.5, 0.7798, 0.5, 0.7679, 0.737, 0.7738, 0.737, 0.7738, 0.75, 0.7679, 0.75, 0.7917, 0.513, 0.7857, 0.513, 0.7857, 0.5, 0.7917, 0.5, 0.8036, 0.513, 0.7976, 0.513, 0.7976, 0.5, 0.8036, 0.5, 0.7946, 0.737, 0.7976, 0.737, 0.7976, 0.75, 0.7946, 0.75, 0.7976, 0.513, 0.7946, 0.513, 0.7946, 0.5, 0.7976, 0.5, 0.7917, 0.737, 0.7946, 0.737, 0.7946, 0.75, 0.7917, 0.75, 0.7679, 0.737, 0.7738, 0.737, 0.7738, 0.737, 0.7679, 0.737, 0.625, 0.9881, 0.625, 0.9762, 0.625, 0.9762, 0.625, 0.9881, 0.625, 0.3571, 0.625, 0.3512, 0.625, 0.3512, 0.625, 0.3571, 0.7798, 0.737, 0.7798, 0.75, 0.7798, 0.75, 0.7798, 0.737, 0.7917, 0.513, 0.7857, 0.513, 0.7857, 0.513, 0.7917, 0.513, 0.625, 0.369, 0.625, 0.3571, 0.625, 0.3571, 0.625, 0.369, 0.7857, 0.75, 0.7857, 0.737, 0.7857, 0.737, 0.7857, 0.75, 0.625, 0.381, 0.625, 0.369, 0.625, 0.369, 0.625, 0.381, 0.8699, 0.6252, 0.8699, 0.513, 0.8699, 0.513, 0.8699, 0.6252, 0.8036, 0.513, 0.8015, 0.513, 0.7996, 0.513, 0.7976, 0.513, 0.7976, 0.513, 0.8036, 0.513, 0.625, 0.3393, 0.625, 0.3333, 0.625, 0.3333, 0.625, 0.3393, 0.625, 0.3929, 0.625, 0.381, 0.625, 0.381, 0.625, 0.3929, 0.6384, 0.5165, 0.6281, 0.5378, 0.6281, 0.5378, 0.6384, 0.5165, 0.7946, 0.737, 0.7976, 0.737, 0.7976, 0.737, 0.7946, 0.737, 0.625, 0.4048, 0.625, 0.3929, 0.625, 0.3929, 0.625, 0.4048, 0.6281, 0.6252, 0.6281, 0.7122, 0.6281, 0.7122, 0.6281, 0.6252, 0.7976, 0.513, 0.7946, 0.513, 0.7946, 0.513, 0.7976, 0.513, 0.625, 0.4167, 0.625, 0.4048, 0.625, 0.4048, 0.625, 0.4167, 0.8631, 0.737, 0.8699, 0.737, 0.8699, 0.737, 0.8631, 0.737, 0.7917, 0.737, 0.7946, 0.737, 0.7946, 0.737, 0.7917, 0.737, 0.625, 0.4286, 0.625, 0.4167, 0.625, 0.4167, 0.625, 0.4286, 0.8699, 0.513, 0.8631, 0.513, 0.8631, 0.513, 0.8699, 0.513, 0.625, 0.4405, 0.625, 0.4286, 0.625, 0.4286, 0.625, 0.4405, 0.8631, 0.513, 0.8512, 0.513, 0.8512, 0.513, 0.8631, 0.513, 0.625, 0.4524, 0.625, 0.4464, 0.625, 0.4464, 0.625, 0.4524, 0.8512, 0.513, 0.8393, 0.513, 0.8393, 0.513, 0.8512, 0.513, 0.625, 0.4643, 0.625, 0.4524, 0.625, 0.4524, 0.625, 0.4643, 0.8393, 0.513, 0.8274, 0.513, 0.8274, 0.513, 0.8393, 0.513, 0.625, 0.4762, 0.625, 0.4702, 0.625, 0.4702, 0.625, 0.4762, 0.8274, 0.513, 0.8155, 0.513, 0.8155, 0.513, 0.8274, 0.513, 0.625, 0.3274, 0.625, 0.3214, 0.625, 0.3214, 0.625, 0.3274, 0.625, 0.4881, 0.625, 0.4762, 0.625, 0.4762, 0.625, 0.4881, 0.8155, 0.513, 0.8128, 0.513, 0.8099, 0.513, 0.8065, 0.513, 0.8036, 0.513, 0.8036, 0.513, 0.8155, 0.513, 0.7946, 0.513, 0.7917, 0.513, 0.7917, 0.513, 0.7946, 0.513, 0.625, 0.9226, 0.625, 0.9196, 0.625, 0.9196, 0.625, 0.9226, 0.625, 0.1248, 0.625, 0.0, 0.625, 0.0, 0.625, 0.1248, 0.7738, 0.513, 0.7679, 0.513, 0.7679, 0.513, 0.7738, 0.513, 0.7679, 0.513, 0.756, 0.513, 0.756, 0.513, 0.7679, 0.513, 0.756, 0.513, 0.744, 0.513, 0.744, 0.513, 0.756, 0.513, 0.625, 0.5, 0.625, 0.4881, 0.625, 0.4881, 0.625, 0.5, 0.744, 0.513, 0.7321, 0.513, 0.7321, 0.513, 0.744, 0.513, 0.625, 0.3304, 0.625, 0.3274, 0.625, 0.3274, 0.625, 0.3304, 0.7321, 0.513, 0.7202, 0.513, 0.7202, 0.513, 0.7321, 0.513, 0.7202, 0.513, 0.7083, 0.513, 0.7083, 0.513, 0.7202, 0.513, 0.625, 0.6252, 0.625, 0.5, 0.625, 0.5, 0.625, 0.6252, 0.7083, 0.513, 0.6965, 0.513, 0.6965, 0.513, 0.7083, 0.513, 0.7857, 0.513, 0.7857, 0.5, 0.7857, 0.5, 0.7857, 0.513, 0.625, 0.9196, 0.625, 0.9167, 0.625, 0.9167, 0.625, 0.9196, 0.6965, 0.513, 0.6848, 0.5134, 0.6848, 0.5134, 0.6965, 0.513, 0.7798, 0.5, 0.7798, 0.513, 0.7798, 0.513, 0.7798, 0.5, 0.6789, 0.5136, 0.6731, 0.514, 0.6731, 0.514, 0.6789, 0.5136, 0.625, 1.0, 0.625, 0.9881, 0.625, 0.9881, 0.625, 1.0, 0.6731, 0.514, 0.6614, 0.5151, 0.6614, 0.5151, 0.6731, 0.514, 0.6554, 0.5156, 0.6492, 0.5157, 0.6492, 0.5157, 0.6554, 0.5156, 0.6492, 0.5157, 0.6384, 0.5165, 0.6384, 0.5165, 0.6492, 0.5157, 0.6281, 0.7122, 0.6384, 0.7335, 0.6384, 0.7335, 0.6281, 0.7122, 0.6384, 0.7335, 0.6499, 0.7342, 0.6499, 0.7342, 0.6384, 0.7335, 0.6562, 0.7344, 0.6614, 0.735, 0.6614, 0.735, 0.6562, 0.7344, 0.625, 0.75, 0.625, 0.6252, 0.625, 0.6252, 0.625, 0.75, 0.625, 0.25, 0.625, 0.1248, 0.625, 0.1248, 0.625, 0.25, 0.6281, 0.5378, 0.6281, 0.6252, 0.6281, 0.6252, 0.6281, 0.5378, 0.8699, 0.737, 0.8699, 0.6252, 0.8699, 0.6252, 0.8699, 0.737, 0.6281, 0.5378, 0.6281, 0.6252, 0.625, 0.6252, 0.625, 0.5, 0.8699, 0.737, 0.8699, 0.6252, 0.875, 0.6252, 0.875, 0.75, 0.5, 0.0, 0.5625, 0.0, 0.5625, 0.1248, 0.5, 0.1248, 0.5, 0.5, 0.5625, 0.5, 0.5625, 0.6252, 0.5, 0.6252, 0.375, 0.5, 0.4375, 0.5, 0.4375, 0.6252, 0.375, 0.6252, 0.375, 0.0, 0.4375, 0.0, 0.4375, 0.1248, 0.375, 0.1248, 0.4375, 0.0, 0.5, 0.0, 0.5, 0.1248, 0.4375, 0.1248, 0.4375, 0.5, 0.5, 0.5, 0.5, 0.6252, 0.4375, 0.6252, 0.2024, 0.5, 0.2054, 0.5, 0.2054, 0.6252, 0.2024, 0.6252, 0.7917, 0.513, 0.7946, 0.513, 0.7946, 0.6252, 0.7917, 0.6252, 0.7946, 0.513, 0.7976, 0.513, 0.7976, 0.5932, 0.7976, 0.6252, 0.7946, 0.6252, 0.1964, 0.5, 0.2024, 0.5, 0.2024, 0.6252, 0.1964, 0.6252, 0.7798, 0.513, 0.7857, 0.513, 0.7857, 0.6252, 0.7798, 0.6252, 0.2083, 0.5, 0.2143, 0.5, 0.2143, 0.6252, 0.2083, 0.6252, 0.7679, 0.513, 0.7738, 0.513, 0.7738, 0.6252, 0.7679, 0.6252, 0.2202, 0.5, 0.2262, 0.5, 0.2262, 0.6252, 0.2202, 0.6252, 0.6731, 0.514, 0.6789, 0.5136, 0.6789, 0.6252, 0.6731, 0.6253, 0.3155, 0.5, 0.3214, 0.5, 0.3214, 0.6252, 0.3155, 0.6252, 0.6492, 0.5157, 0.6554, 0.5156, 0.6558, 0.6252, 0.6496, 0.6251, 0.3393, 0.5, 0.3452, 0.5, 0.3452, 0.6252, 0.3393, 0.6252, 0.3512, 0.5, 0.3631, 0.5, 0.3631, 0.6252, 0.3512, 0.6252, 0.3452, 0.5, 0.3512, 0.5, 0.3512, 0.6252, 0.3452, 0.6252, 0.3274, 0.5, 0.3393, 0.5, 0.3393, 0.6252, 0.3274, 0.6252, 0.3214, 0.5, 0.3274, 0.5, 0.3274, 0.6252, 0.3214, 0.6252, 0.3036, 0.5, 0.3155, 0.5, 0.3155, 0.6252, 0.3036, 0.6252, 0.2917, 0.5, 0.3036, 0.5, 0.3036, 0.6252, 0.2917, 0.6252, 0.2798, 0.5, 0.2917, 0.5, 0.2917, 0.6252, 0.2798, 0.6252, 0.2679, 0.5, 0.2798, 0.5, 0.2798, 0.6252, 0.2679, 0.6252, 0.256, 0.5, 0.2679, 0.5, 0.2679, 0.6252, 0.256, 0.6252, 0.244, 0.5, 0.256, 0.5, 0.256, 0.6252, 0.244, 0.6252, 0.2321, 0.5, 0.244, 0.5, 0.244, 0.6252, 0.2321, 0.6252, 0.2262, 0.5, 0.2321, 0.5, 0.2321, 0.6252, 0.2262, 0.6252, 0.2143, 0.5, 0.2202, 0.5, 0.2202, 0.6252, 0.2143, 0.6252, 0.2054, 0.5, 0.2083, 0.5, 0.2083, 0.6252, 0.2054, 0.6252, 0.1845, 0.5, 0.1964, 0.5, 0.1964, 0.6252, 0.1845, 0.6252, 0.1726, 0.5, 0.1845, 0.5, 0.1845, 0.6252, 0.1726, 0.6252, 0.1607, 0.5, 0.1726, 0.5, 0.1726, 0.6252, 0.1607, 0.6252, 0.1488, 0.5, 0.1607, 0.5, 0.1607, 0.6252, 0.1488, 0.6252, 0.1369, 0.5, 0.1488, 0.5, 0.1488, 0.6252, 0.1369, 0.6252, 0.125, 0.5, 0.1369, 0.5, 0.1369, 0.6252, 0.125, 0.6252, 0.8512, 0.513, 0.8631, 0.513, 0.8631, 0.6252, 0.8512, 0.6252, 0.8393, 0.513, 0.8512, 0.513, 0.8512, 0.6252, 0.8393, 0.6252, 0.8274, 0.513, 0.8393, 0.513, 0.8393, 0.6252, 0.8274, 0.6252, 0.8155, 0.513, 0.8274, 0.513, 0.8274, 0.6252, 0.8155, 0.6252, 0.8099, 0.513, 0.8128, 0.513, 0.8128, 0.513, 0.8099, 0.513, 0.8123, 0.5927, 0.8095, 0.5928, 0.8095, 0.5928, 0.8123, 0.5927, 0.7857, 0.513, 0.7917, 0.513, 0.7917, 0.6252, 0.7857, 0.6252, 0.7738, 0.513, 0.7798, 0.513, 0.7798, 0.6252, 0.7738, 0.6252, 0.756, 0.513, 0.7679, 0.513, 0.7679, 0.6252, 0.756, 0.6252, 0.744, 0.513, 0.756, 0.513, 0.756, 0.6252, 0.744, 0.6252, 0.7321, 0.513, 0.744, 0.513, 0.744, 0.6252, 0.7321, 0.6252, 0.7202, 0.513, 0.7321, 0.513, 0.7321, 0.6252, 0.7202, 0.6252, 0.7083, 0.513, 0.7202, 0.513, 0.7202, 0.6252, 0.7083, 0.6252, 0.6965, 0.513, 0.7083, 0.513, 0.7083, 0.6252, 0.6966, 0.6252, 0.6848, 0.5134, 0.6965, 0.513, 0.6966, 0.6252, 0.6848, 0.6252, 0.6789, 0.5136, 0.6848, 0.5134, 0.6848, 0.6252, 0.6789, 0.6252, 0.6614, 0.5151, 0.6731, 0.514, 0.6731, 0.6253, 0.6614, 0.6252, 0.6554, 0.5156, 0.6614, 0.5151, 0.6614, 0.6252, 0.6558, 0.6252, 0.6384, 0.5165, 0.6492, 0.5157, 0.6496, 0.6251, 0.6384, 0.6252, 0.6281, 0.5378, 0.6384, 0.5165, 0.6384, 0.6252, 0.6281, 0.6252, 0.8631, 0.513, 0.8699, 0.513, 0.8699, 0.6252, 0.8631, 0.6252, 0.3631, 0.5, 0.375, 0.5, 0.375, 0.6252, 0.3631, 0.6252, 0.5625, 0.5, 0.625, 0.5, 0.625, 0.6252, 0.5625, 0.6252, 0.5625, 0.0, 0.625, 0.0, 0.625, 0.1248, 0.5625, 0.1248, 0.8015, 0.513, 0.8036, 0.513, 0.8036, 0.513, 0.8015, 0.513, 0.813, 0.5927, 0.813, 0.6252, 0.813, 0.6252, 0.813, 0.5927, 0.7976, 0.5932, 0.7976, 0.5932, 0.7976, 0.5932, 0.7976, 0.5932, 0.7976, 0.5932, 0.7976, 0.5932, 0.7976, 0.5932, 0.7976, 0.5932, 0.7976, 0.6658, 0.7976, 0.6658, 0.7976, 0.6658, 0.7976, 0.6658, 0.8129, 0.6653, 0.8036, 0.6657, 0.8036, 0.6657, 0.8129, 0.6653, 0.813, 0.5927, 0.813, 0.6252, 0.813, 0.6252, 0.813, 0.5927, 0.7976, 0.6252, 0.7976, 0.5932, 0.7976, 0.5932, 0.7976, 0.6252, 0.7976, 0.6658, 0.7976, 0.6252, 0.7976, 0.6252, 0.7976, 0.6658, 0.8036, 0.5931, 0.813, 0.5927, 0.813, 0.5927, 0.8036, 0.5931, 0.813, 0.6252, 0.8129, 0.6653, 0.8129, 0.6653, 0.813, 0.6252, 0.813, 0.6252, 0.8129, 0.6653, 0.8129, 0.6653, 0.813, 0.6252, 0.813, 0.6252, 0.8129, 0.6653, 0.8129, 0.6653, 0.813, 0.6252, 0.8036, 0.5931, 0.8063, 0.593, 0.806, 0.593, 0.8036, 0.5931, 0.8036, 0.6657, 0.8018, 0.6657, 0.7997, 0.6658, 0.7976, 0.6658, 0.7976, 0.6658, 0.8036, 0.6657, 0.7976, 0.6658, 0.7976, 0.6252, 0.7976, 0.6252, 0.7976, 0.6658, 0.7976, 0.5932, 0.7995, 0.5931, 0.8015, 0.5931, 0.8014, 0.5931, 0.7976, 0.5932, 0.813, 0.5927, 0.813, 0.6252, 0.813, 0.6252, 0.813, 0.5927, 0.7976, 0.6252, 0.7976, 0.5932, 0.7976, 0.5932, 0.7976, 0.6252, 0.8129, 0.6653, 0.8125, 0.6653, 0.8097, 0.6654, 0.8064, 0.6655, 0.8036, 0.6657, 0.8036, 0.6657, 0.8129, 0.6653, 0.8129, 0.6653, 0.8036, 0.6657, 0.8036, 0.6657, 0.8129, 0.6653, 0.8036, 0.6657, 0.7976, 0.6658, 0.7976, 0.6658, 0.8036, 0.6657, 0.8129, 0.6653, 0.8036, 0.6657, 0.8036, 0.6657, 0.8129, 0.6653, 0.7976, 0.6658, 0.7976, 0.6658, 0.7976, 0.6658, 0.7976, 0.6658, 0.8129, 0.6653, 0.8129, 0.6653, 0.8129, 0.6653, 0.8129, 0.6653, 0.8036, 0.6657, 0.7976, 0.6658, 0.7976, 0.6658, 0.8036, 0.6657, 0.7976, 0.5932, 0.8036, 0.5931, 0.8036, 0.5931, 0.7976, 0.5932, 0.8036, 0.5931, 0.813, 0.5927, 0.813, 0.5927, 0.8036, 0.5931, 0.813, 0.5927, 0.813, 0.5927, 0.813, 0.5927, 0.813, 0.5927, 0.8036, 0.5931, 0.806, 0.593, 0.813, 0.5927, 0.813, 0.5927, 0.8036, 0.5931, 0.813, 0.5927, 0.813, 0.5927, 0.813, 0.5927, 0.813, 0.5927, 0.7976, 0.5932, 0.8014, 0.5931, 0.8036, 0.5931, 0.8036, 0.5931, 0.7976, 0.5932, 0.7976, 0.6252, 0.8036, 0.6252, 0.8036, 0.6657, 0.7976, 0.6658, 0.8036, 0.6252, 0.813, 0.6252, 0.8129, 0.6653, 0.8036, 0.6657, 0.8036, 0.5931, 0.813, 0.5927, 0.813, 0.6252, 0.8036, 0.6252, 0.7976, 0.5932, 0.8036, 0.5931, 0.8036, 0.6252, 0.7976, 0.6252, 0.7976, 0.6658, 0.8036, 0.6657, 0.8036, 0.6657, 0.7976, 0.6658, 0.813, 0.5927, 0.8036, 0.5931, 0.8036, 0.5931, 0.813, 0.5927, 0.8036, 0.6657, 0.8129, 0.6653, 0.8129, 0.6653, 0.8036, 0.6657, 0.8036, 0.5931, 0.7976, 0.5932, 0.7976, 0.5932, 0.8036, 0.5931, 0.7976, 0.6658, 0.7976, 0.6252, 0.7976, 0.6252, 0.7976, 0.6658, 0.7976, 0.5932, 0.8036, 0.5931, 0.8036, 0.5931, 0.7976, 0.5932, 0.7976, 0.5932, 0.7976, 0.5932, 0.7976, 0.5932, 0.7976, 0.5932, 0.8036, 0.6657, 0.7976, 0.6658, 0.7976, 0.6658, 0.8036, 0.6657, 0.7857, 0.75, 0.7857, 0.737, 0.7857, 0.737, 0.7857, 0.75, 0.7996, 0.513, 0.8015, 0.513, 0.8015, 0.513, 0.7996, 0.513, 0.8103, 0.737, 0.8066, 0.737, 0.8066, 0.737, 0.8103, 0.737, 0.7976, 0.6658, 0.7976, 0.6658, 0.7976, 0.6658, 0.7976, 0.6658, 0.8036, 0.737, 0.8018, 0.737, 0.8018, 0.737, 0.8036, 0.737, 0.8014, 0.5931, 0.8015, 0.5931, 0.8036, 0.5931, 0.8036, 0.5931, 0.8018, 0.6657, 0.8018, 0.6657, 0.8018, 0.6657, 0.8018, 0.6657, 0.7976, 0.513, 0.7996, 0.513, 0.7996, 0.513, 0.7976, 0.513, 0.7976, 0.6658, 0.7976, 0.6658, 0.7976, 0.6658, 0.7976, 0.6658, 0.806, 0.593, 0.8063, 0.593, 0.8095, 0.5928, 0.8123, 0.5927, 0.813, 0.5927, 0.813, 0.5927, 0.7995, 0.5931, 0.8015, 0.5931, 0.8015, 0.5931, 0.7995, 0.5931, 0.8036, 0.513, 0.8065, 0.513, 0.8065, 0.513, 0.8036, 0.513, 0.8133, 0.737, 0.8125, 0.6653, 0.8129, 0.6653, 0.813, 0.6252, 0.8155, 0.6252, 0.8155, 0.737, 0.8123, 0.5927, 0.8128, 0.513, 0.8155, 0.513, 0.8155, 0.6252, 0.813, 0.6252, 0.813, 0.5927, 0.8015, 0.513, 0.8036, 0.513, 0.8036, 0.513, 0.8015, 0.513, 0.7976, 0.5932, 0.7976, 0.5932, 0.7976, 0.5932, 0.7976, 0.5932, 0.7976, 0.513, 0.7996, 0.513, 0.7996, 0.513, 0.7976, 0.513, 0.8065, 0.513, 0.8099, 0.513, 0.8099, 0.513, 0.8065, 0.513, 0.8097, 0.6654, 0.8064, 0.6655, 0.8064, 0.6655, 0.8097, 0.6654, 0.8099, 0.513, 0.8095, 0.5928, 0.8095, 0.5928, 0.8099, 0.513, 0.8036, 0.737, 0.8018, 0.737, 0.8018, 0.737, 0.8036, 0.737, 0.8095, 0.5928, 0.8063, 0.593, 0.8063, 0.593, 0.8095, 0.5928, 0.7997, 0.737, 0.7976, 0.737, 0.7976, 0.737, 0.7997, 0.737, 0.8103, 0.737, 0.8097, 0.6654, 0.8125, 0.6653, 0.8133, 0.737, 0.8095, 0.5928, 0.8099, 0.513, 0.8128, 0.513, 0.8123, 0.5927, 0.7997, 0.737, 0.7976, 0.737, 0.7976, 0.737, 0.7997, 0.737, 0.8018, 0.6657, 0.8036, 0.6657, 0.8036, 0.6657, 0.8018, 0.6657, 0.8036, 0.6657, 0.8036, 0.6657, 0.8036, 0.6657, 0.8036, 0.6657, 0.8097, 0.6654, 0.8125, 0.6653, 0.8125, 0.6653, 0.8097, 0.6654, 0.7976, 0.737, 0.7976, 0.6658, 0.7976, 0.6658, 0.7976, 0.737, 0.8066, 0.737, 0.8036, 0.737, 0.8036, 0.737, 0.8066, 0.737, 0.7976, 0.5932, 0.7976, 0.513, 0.7976, 0.513, 0.7976, 0.5932, 0.8133, 0.737, 0.8103, 0.737, 0.8103, 0.737, 0.8133, 0.737, 0.7996, 0.513, 0.8015, 0.513, 0.8015, 0.513, 0.7996, 0.513, 0.8125, 0.6653, 0.8133, 0.737, 0.8133, 0.737, 0.8125, 0.6653, 0.8015, 0.5931, 0.7995, 0.5931, 0.7995, 0.5931, 0.8015, 0.5931, 0.8063, 0.593, 0.8063, 0.593, 0.8063, 0.593, 0.8063, 0.593, 0.8065, 0.513, 0.8099, 0.513, 0.8099, 0.513, 0.8065, 0.513, 0.8095, 0.5928, 0.8063, 0.593, 0.8063, 0.593, 0.8095, 0.5928, 0.8018, 0.737, 0.7997, 0.737, 0.7997, 0.737, 0.8018, 0.737, 0.8128, 0.513, 0.8123, 0.5927, 0.8123, 0.5927, 0.8128, 0.513, 0.8018, 0.737, 0.7997, 0.737, 0.7997, 0.737, 0.8018, 0.737, 0.7976, 0.737, 0.7976, 0.6658, 0.7976, 0.6658, 0.7976, 0.737, 0.8066, 0.737, 0.8036, 0.737, 0.8036, 0.737, 0.8066, 0.737, 0.8015, 0.5931, 0.8015, 0.5931, 0.8015, 0.5931, 0.8015, 0.5931, 0.8036, 0.6657, 0.8064, 0.6655, 0.8064, 0.6655, 0.8036, 0.6657, 0.8063, 0.593, 0.8036, 0.5931, 0.8036, 0.5931, 0.8063, 0.593, 0.8036, 0.5931, 0.8015, 0.5931, 0.8015, 0.5931, 0.8036, 0.5931, 0.7976, 0.5932, 0.7976, 0.513, 0.7976, 0.513, 0.7976, 0.5932, 0.8066, 0.737, 0.8064, 0.6655, 0.8097, 0.6654, 0.8103, 0.737, 0.8063, 0.593, 0.8065, 0.513, 0.8099, 0.513, 0.8095, 0.5928, 0.8064, 0.6655, 0.8097, 0.6654, 0.8097, 0.6654, 0.8064, 0.6655, 0.7976, 0.5932, 0.7976, 0.513, 0.7976, 0.513, 0.7976, 0.5932, 0.7995, 0.5931, 0.7976, 0.5932, 0.7976, 0.5932, 0.7995, 0.5931, 0.8103, 0.737, 0.8066, 0.737, 0.8066, 0.737, 0.8103, 0.737, 0.8015, 0.5931, 0.8036, 0.5931, 0.8036, 0.5931, 0.8015, 0.5931, 0.7997, 0.6658, 0.7997, 0.6658, 0.7997, 0.6658, 0.7997, 0.6658, 0.8097, 0.6654, 0.8103, 0.737, 0.8103, 0.737, 0.8097, 0.6654, 0.8063, 0.593, 0.8036, 0.5931, 0.8036, 0.5931, 0.8063, 0.593, 0.8066, 0.737, 0.8036, 0.737, 0.8036, 0.737, 0.8066, 0.737, 0.7976, 0.737, 0.7976, 0.6658, 0.7976, 0.6658, 0.7976, 0.737, 0.8018, 0.737, 0.7997, 0.737, 0.7997, 0.737, 0.8018, 0.737, 0.8064, 0.6655, 0.8036, 0.6657, 0.8036, 0.6657, 0.8064, 0.6655, 0.8036, 0.513, 0.8065, 0.513, 0.8065, 0.513, 0.8036, 0.513, 0.7976, 0.6658, 0.7997, 0.6658, 0.7997, 0.6658, 0.7976, 0.6658, 0.8036, 0.513, 0.8065, 0.513, 0.8063, 0.593, 0.8036, 0.5931, 0.8036, 0.5931, 0.8015, 0.5931, 0.8015, 0.5931, 0.8036, 0.5931, 0.8036, 0.6657, 0.8064, 0.6655, 0.8066, 0.737, 0.8036, 0.737, 0.7976, 0.513, 0.7996, 0.513, 0.7996, 0.513, 0.7976, 0.513, 0.8018, 0.6657, 0.7997, 0.6658, 0.7997, 0.6658, 0.8018, 0.6657, 0.8036, 0.737, 0.8018, 0.737, 0.8018, 0.737, 0.8036, 0.737, 0.7997, 0.737, 0.7976, 0.737, 0.7976, 0.737, 0.7997, 0.737, 0.7997, 0.6658, 0.7976, 0.6658, 0.7976, 0.6658, 0.7997, 0.6658, 0.7976, 0.6658, 0.7976, 0.6658, 0.7976, 0.6658, 0.7976, 0.6658, 0.8064, 0.6655, 0.8066, 0.737, 0.8066, 0.737, 0.8064, 0.6655, 0.8036, 0.513, 0.8065, 0.513, 0.8065, 0.513, 0.8036, 0.513, 0.8064, 0.6655, 0.8097, 0.6654, 0.8097, 0.6654, 0.8064, 0.6655, 0.7997, 0.737, 0.7976, 0.737, 0.7976, 0.737, 0.7997, 0.737, 0.8036, 0.737, 0.8018, 0.737, 0.8018, 0.737, 0.8036, 0.737, 0.7997, 0.6658, 0.8018, 0.6657, 0.8018, 0.6657, 0.7997, 0.6658, 0.7976, 0.513, 0.7996, 0.513, 0.7996, 0.513, 0.7976, 0.513, 0.8036, 0.5931, 0.8063, 0.593, 0.8063, 0.593, 0.8036, 0.5931, 0.8065, 0.513, 0.8063, 0.593, 0.8063, 0.593, 0.8065, 0.513, 0.8015, 0.513, 0.8036, 0.513, 0.8036, 0.513, 0.8015, 0.513, 0.7996, 0.513, 0.8015, 0.513, 0.8015, 0.513, 0.7996, 0.513, 0.8063, 0.593, 0.8095, 0.5928, 0.8095, 0.5928, 0.8063, 0.593, 0.8018, 0.6657, 0.8018, 0.737, 0.8018, 0.737, 0.8018, 0.6657, 0.8036, 0.6657, 0.8064, 0.6655, 0.8064, 0.6655, 0.8036, 0.6657, 0.8015, 0.513, 0.8015, 0.5931, 0.8015, 0.5931, 0.8015, 0.513, 0.8018, 0.737, 0.8018, 0.6657, 0.8036, 0.6657, 0.8036, 0.737, 0.8015, 0.5931, 0.8015, 0.513, 0.8036, 0.513, 0.8036, 0.5931, 0.8036, 0.513, 0.8036, 0.5931, 0.8036, 0.5931, 0.8036, 0.513, 0.8015, 0.513, 0.8036, 0.513, 0.8036, 0.513, 0.8015, 0.513, 0.7996, 0.513, 0.8015, 0.513, 0.8015, 0.513, 0.7996, 0.513, 0.7976, 0.5932, 0.7976, 0.513, 0.7976, 0.513, 0.7976, 0.5932, 0.7976, 0.5932, 0.7976, 0.5932, 0.7976, 0.5932, 0.7976, 0.5932, 0.8036, 0.6657, 0.8036, 0.737, 0.8036, 0.737, 0.8036, 0.6657, 0.7995, 0.5931, 0.7995, 0.5931, 0.7995, 0.5931, 0.7995, 0.5931, 0.7976, 0.737, 0.7976, 0.6658, 0.7976, 0.6658, 0.7976, 0.737, 0.8018, 0.737, 0.7997, 0.737, 0.7997, 0.737, 0.8018, 0.737, 0.8018, 0.6657, 0.8036, 0.6657, 0.8036, 0.6657, 0.8018, 0.6657, 0.7976, 0.6658, 0.7997, 0.6658, 0.7997, 0.6658, 0.7976, 0.6658, 0.7996, 0.513, 0.7995, 0.5931, 0.7995, 0.5931, 0.7996, 0.513, 0.7997, 0.737, 0.7997, 0.6658, 0.8018, 0.6657, 0.8018, 0.737, 0.7995, 0.5931, 0.7996, 0.513, 0.8015, 0.513, 0.8015, 0.5931, 0.7976, 0.513, 0.7996, 0.513, 0.7996, 0.513, 0.7976, 0.513, 0.8018, 0.737, 0.7997, 0.737, 0.7997, 0.737, 0.8018, 0.737, 0.7996, 0.513, 0.8015, 0.513, 0.8015, 0.513, 0.7996, 0.513, 0.7976, 0.737, 0.7976, 0.6658, 0.7976, 0.6658, 0.7976, 0.737, 0.7997, 0.737, 0.7976, 0.737, 0.7976, 0.737, 0.7997, 0.737, 0.7997, 0.6658, 0.8018, 0.6657, 0.8018, 0.6657, 0.7997, 0.6658, 0.7976, 0.5932, 0.7976, 0.513, 0.7976, 0.513, 0.7976, 0.5932, 0.8015, 0.5931, 0.7995, 0.5931, 0.7995, 0.5931, 0.8015, 0.5931, 0.7976, 0.513, 0.7996, 0.513, 0.7995, 0.5931, 0.7976, 0.5932, 0.7976, 0.6658, 0.7997, 0.6658, 0.7997, 0.737, 0.7976, 0.737, 0.7995, 0.5931, 0.7976, 0.5932, 0.7976, 0.5932, 0.7995, 0.5931, 0.7976, 0.513, 0.7996, 0.513, 0.7996, 0.513, 0.7976, 0.513, 0.7997, 0.6658, 0.7997, 0.737, 0.7997, 0.737, 0.7997, 0.6658, 0.7997, 0.737, 0.7976, 0.737, 0.7976, 0.737, 0.7997, 0.737, 0.7976, 0.5932, 0.7976, 0.513, 0.7976, 0.513, 0.7976, 0.5932, 0.7976, 0.737, 0.7976, 0.6658, 0.7976, 0.6658, 0.7976, 0.737, 0.8064, 0.6655, 0.8097, 0.6654, 0.8097, 0.6654, 0.8064, 0.6655, 0.8018, 0.6657, 0.8036, 0.6657, 0.8036, 0.6657, 0.8018, 0.6657, 0.7997, 0.6658, 0.8018, 0.6657, 0.8018, 0.6657, 0.7997, 0.6658, 0.7976, 0.6658, 0.7997, 0.6658, 0.7997, 0.6658, 0.7976, 0.6658, 0.8036, 0.6657, 0.8064, 0.6655, 0.8064, 0.6655, 0.8036, 0.6657, 0.7976, 0.6658, 0.7997, 0.6658, 0.7997, 0.6658, 0.7976, 0.6658, 0.8036, 0.6657, 0.8064, 0.6655, 0.8064, 0.6655, 0.8036, 0.6657, 0.8018, 0.6657, 0.8036, 0.6657, 0.8036, 0.6657, 0.8018, 0.6657, 0.7997, 0.6658, 0.8018, 0.6657, 0.8018, 0.6657, 0.7997, 0.6658, 0.7976, 0.6658, 0.7997, 0.6658, 0.7997, 0.6658, 0.7976, 0.6658, 0.7997, 0.6658, 0.8018, 0.6657, 0.8018, 0.6657, 0.7997, 0.6658, 0.8018, 0.6657, 0.8036, 0.6657, 0.8036, 0.6657, 0.8018, 0.6657, 0.7997, 0.6658, 0.8018, 0.6657, 0.8018, 0.6657, 0.7997, 0.6658, 0.7976, 0.6658, 0.7997, 0.6658, 0.7997, 0.6658, 0.7976, 0.6658, 0.7976, 0.6658, 0.7997, 0.6658, 0.7997, 0.6658, 0.7976, 0.6658, 0.7976, 0.6658, 0.7976, 0.6658, 0.7976, 0.6658, 0.7976, 0.6658, 0.7976, 0.6658, 0.7976, 0.6658, 0.7976, 0.6658, 0.7976, 0.6658, 0.8064, 0.6655, 0.8064, 0.6655, 0.8064, 0.6655, 0.8064, 0.6655, 0.8097, 0.6654, 0.8097, 0.6654, 0.8097, 0.6654, 0.8097, 0.6654, 0.8036, 0.6657, 0.8018, 0.6657, 0.8018, 0.6657, 0.8036, 0.6657, 0.7976, 0.5932, 0.7995, 0.5931, 0.7995, 0.5931, 0.7976, 0.5932, 0.7976, 0.5932, 0.7976, 0.5932, 0.7976, 0.5932, 0.7976, 0.5932, 0.8095, 0.5928, 0.8095, 0.5928, 0.8095, 0.5928, 0.8095, 0.5928, 0.8036, 0.5931, 0.8036, 0.5931, 0.8036, 0.5931, 0.8036, 0.5931, 0.7976, 0.5932, 0.7976, 0.5932, 0.7976, 0.5932, 0.7976, 0.5932])
me_cube_003.update()
me_cylinder_001 = bpy.data.meshes.new('Cylinder.001')
me_cylinder_001.from_pydata([(0.0, 1.0, -1.0), (0.0, 1.0, 50.52), (0.1951, 0.9808, -1.0), (0.1951, 0.9808, 50.52), (0.3827, 0.9239, -1.0), (0.3827, 0.9239, 50.52), (0.5556, 0.8315, -1.0), (0.5556, 0.8315, 50.52), (0.7071, 0.7071, -1.0), (0.7071, 0.7071, 50.52), (0.8315, 0.5556, -1.0), (0.8315, 0.5556, 50.52), (0.9239, 0.3827, -1.0), (0.9239, 0.3827, 50.52), (0.9808, 0.1951, -1.0), (0.9808, 0.1951, 50.52), (1.0, 0.0, -1.0), (1.0, 0.0, 50.52), (0.9808, -0.1951, -1.0), (0.9808, -0.1951, 50.52), (0.9239, -0.3827, -1.0), (0.9239, -0.3827, 50.52), (0.8315, -0.5556, -1.0), (0.8315, -0.5556, 50.52), (0.7071, -0.7071, -1.0), (0.7071, -0.7071, 50.52), (0.5556, -0.8315, -1.0), (0.5556, -0.8315, 50.52), (0.3827, -0.9239, -1.0), (0.3827, -0.9239, 50.52), (0.1951, -0.9808, -1.0), (0.1951, -0.9808, 50.52), (0.0, -1.0, -1.0), (0.0, -1.0, 50.52), (-0.1951, -0.9808, -1.0), (-0.1951, -0.9808, 50.52), (-0.3827, -0.9239, -1.0), (-0.3827, -0.9239, 50.52), (-0.5556, -0.8315, -1.0), (-0.5556, -0.8315, 50.52), (-0.7071, -0.7071, -1.0), (-0.7071, -0.7071, 50.52), (-0.8315, -0.5556, -1.0), (-0.8315, -0.5556, 50.52), (-0.9239, -0.3827, -1.0), (-0.9239, -0.3827, 50.52), (-0.9808, -0.1951, -1.0), (-0.9808, -0.1951, 50.52), (-1.0, 0.0, -1.0), (-1.0, 0.0, 50.52), (-0.9808, 0.1951, -1.0), (-0.9808, 0.1951, 50.52), (-0.9239, 0.3827, -1.0), (-0.9239, 0.3827, 50.52), (-0.8315, 0.5556, -1.0), (-0.8315, 0.5556, 50.52), (-0.7071, 0.7071, -1.0), (-0.7071, 0.7071, 50.52), (-0.5556, 0.8315, -1.0), (-0.5556, 0.8315, 50.52), (-0.3827, 0.9239, -1.0), (-0.3827, 0.9239, 50.52), (-0.1951, 0.9808, -1.0), (-0.1951, 0.9808, 50.52)], [], [(0, 1, 3, 2), (2, 3, 5, 4), (4, 5, 7, 6), (6, 7, 9, 8), (8, 9, 11, 10), (10, 11, 13, 12), (12, 13, 15, 14), (14, 15, 17, 16), (16, 17, 19, 18), (18, 19, 21, 20), (20, 21, 23, 22), (22, 23, 25, 24), (24, 25, 27, 26), (26, 27, 29, 28), (28, 29, 31, 30), (30, 31, 33, 32), (32, 33, 35, 34), (34, 35, 37, 36), (36, 37, 39, 38), (38, 39, 41, 40), (40, 41, 43, 42), (42, 43, 45, 44), (44, 45, 47, 46), (46, 47, 49, 48), (48, 49, 51, 50), (50, 51, 53, 52), (52, 53, 55, 54), (54, 55, 57, 56), (56, 57, 59, 58), (58, 59, 61, 60), (3, 1, 63, 61, 59, 57, 55, 53, 51, 49, 47, 45, 43, 41, 39, 37, 35, 33, 31, 29, 27, 25, 23, 21, 19, 17, 15, 13, 11, 9, 7, 5), (60, 61, 63, 62), (62, 63, 1, 0), (0, 2, 4, 6, 8, 10, 12, 14, 16, 18, 20, 22, 24, 26, 28, 30, 32, 34, 36, 38, 40, 42, 44, 46, 48, 50, 52, 54, 56, 58, 60, 62)])
_uv = me_cylinder_001.uv_layers.new(name='UVMap')
_uv.uv.foreach_set('vector', [1.0, 0.5, 1.0, 1.0, 0.9688, 1.0, 0.9688, 0.5, 0.9688, 0.5, 0.9688, 1.0, 0.9375, 1.0, 0.9375, 0.5, 0.9375, 0.5, 0.9375, 1.0, 0.9062, 1.0, 0.9062, 0.5, 0.9062, 0.5, 0.9062, 1.0, 0.875, 1.0, 0.875, 0.5, 0.875, 0.5, 0.875, 1.0, 0.8438, 1.0, 0.8438, 0.5, 0.8438, 0.5, 0.8438, 1.0, 0.8125, 1.0, 0.8125, 0.5, 0.8125, 0.5, 0.8125, 1.0, 0.7812, 1.0, 0.7812, 0.5, 0.7812, 0.5, 0.7812, 1.0, 0.75, 1.0, 0.75, 0.5, 0.75, 0.5, 0.75, 1.0, 0.7188, 1.0, 0.7188, 0.5, 0.7188, 0.5, 0.7188, 1.0, 0.6875, 1.0, 0.6875, 0.5, 0.6875, 0.5, 0.6875, 1.0, 0.6562, 1.0, 0.6562, 0.5, 0.6562, 0.5, 0.6562, 1.0, 0.625, 1.0, 0.625, 0.5, 0.625, 0.5, 0.625, 1.0, 0.5938, 1.0, 0.5938, 0.5, 0.5938, 0.5, 0.5938, 1.0, 0.5625, 1.0, 0.5625, 0.5, 0.5625, 0.5, 0.5625, 1.0, 0.5312, 1.0, 0.5312, 0.5, 0.5312, 0.5, 0.5312, 1.0, 0.5, 1.0, 0.5, 0.5, 0.5, 0.5, 0.5, 1.0, 0.4688, 1.0, 0.4688, 0.5, 0.4688, 0.5, 0.4688, 1.0, 0.4375, 1.0, 0.4375, 0.5, 0.4375, 0.5, 0.4375, 1.0, 0.4062, 1.0, 0.4062, 0.5, 0.4062, 0.5, 0.4062, 1.0, 0.375, 1.0, 0.375, 0.5, 0.375, 0.5, 0.375, 1.0, 0.3438, 1.0, 0.3438, 0.5, 0.3438, 0.5, 0.3438, 1.0, 0.3125, 1.0, 0.3125, 0.5, 0.3125, 0.5, 0.3125, 1.0, 0.2812, 1.0, 0.2812, 0.5, 0.2812, 0.5, 0.2812, 1.0, 0.25, 1.0, 0.25, 0.5, 0.25, 0.5, 0.25, 1.0, 0.2188, 1.0, 0.2188, 0.5, 0.2188, 0.5, 0.2188, 1.0, 0.1875, 1.0, 0.1875, 0.5, 0.1875, 0.5, 0.1875, 1.0, 0.1562, 1.0, 0.1562, 0.5, 0.1562, 0.5, 0.1562, 1.0, 0.125, 1.0, 0.125, 0.5, 0.125, 0.5, 0.125, 1.0, 0.09375, 1.0, 0.09375, 0.5, 0.09375, 0.5, 0.09375, 1.0, 0.0625, 1.0, 0.0625, 0.5, 0.2968, 0.4854, 0.25, 0.49, 0.2032, 0.4854, 0.1582, 0.4717, 0.1167, 0.4496, 0.08029, 0.4197, 0.05045, 0.3833, 0.02827, 0.3418, 0.01461, 0.2968, 0.01, 0.25, 0.01461, 0.2032, 0.02827, 0.1582, 0.05045, 0.1167, 0.08029, 0.08029, 0.1167, 0.05045, 0.1582, 0.02827, 0.2032, 0.01461, 0.25, 0.01, 0.2968, 0.01461, 0.3418, 0.02827, 0.3833, 0.05045, 0.4197, 0.08029, 0.4496, 0.1167, 0.4717, 0.1582, 0.4854, 0.2032, 0.49, 0.25, 0.4854, 0.2968, 0.4717, 0.3418, 0.4496, 0.3833, 0.4197, 0.4197, 0.3833, 0.4496, 0.3418, 0.4717, 0.0625, 0.5, 0.0625, 1.0, 0.03125, 1.0, 0.03125, 0.5, 0.03125, 0.5, 0.03125, 1.0, 0.0, 1.0, 0.0, 0.5, 0.75, 0.49, 0.7968, 0.4854, 0.8418, 0.4717, 0.8833, 0.4496, 0.9197, 0.4197, 0.9496, 0.3833, 0.9717, 0.3418, 0.9854, 0.2968, 0.99, 0.25, 0.9854, 0.2032, 0.9717, 0.1582, 0.9496, 0.1167, 0.9197, 0.08029, 0.8833, 0.05045, 0.8418, 0.02827, 0.7968, 0.01461, 0.75, 0.01, 0.7032, 0.01461, 0.6582, 0.02827, 0.6167, 0.05045, 0.5803, 0.08029, 0.5504, 0.1167, 0.5283, 0.1582, 0.5146, 0.2032, 0.51, 0.25, 0.5146, 0.2968, 0.5283, 0.3418, 0.5504, 0.3833, 0.5803, 0.4197, 0.6167, 0.4496, 0.6582, 0.4717, 0.7032, 0.4854])
me_cylinder_001.update()
me_cylinder_002 = bpy.data.meshes.new('Cylinder.002')
me_cylinder_002.from_pydata([(0.0, 1.0, -1.0), (0.0, 1.0, 50.52), (0.1951, 0.9808, -1.0), (0.1951, 0.9808, 50.52), (0.3827, 0.9239, -1.0), (0.3827, 0.9239, 50.52), (0.5556, 0.8315, -1.0), (0.5556, 0.8315, 50.52), (0.7071, 0.7071, -1.0), (0.7071, 0.7071, 50.52), (0.8315, 0.5556, -1.0), (0.8315, 0.5556, 50.52), (0.9239, 0.3827, -1.0), (0.9239, 0.3827, 50.52), (0.9808, 0.1951, -1.0), (0.9808, 0.1951, 50.52), (1.0, 0.0, -1.0), (1.0, 0.0, 50.52), (0.9808, -0.1951, -1.0), (0.9808, -0.1951, 50.52), (0.9239, -0.3827, -1.0), (0.9239, -0.3827, 50.52), (0.8315, -0.5556, -1.0), (0.8315, -0.5556, 50.52), (0.7071, -0.7071, -1.0), (0.7071, -0.7071, 50.52), (0.5556, -0.8315, -1.0), (0.5556, -0.8315, 50.52), (0.3827, -0.9239, -1.0), (0.3827, -0.9239, 50.52), (0.1951, -0.9808, -1.0), (0.1951, -0.9808, 50.52), (0.0, -1.0, -1.0), (0.0, -1.0, 50.52), (-0.1951, -0.9808, -1.0), (-0.1951, -0.9808, 50.52), (-0.3827, -0.9239, -1.0), (-0.3827, -0.9239, 50.52), (-0.5556, -0.8315, -1.0), (-0.5556, -0.8315, 50.52), (-0.7071, -0.7071, -1.0), (-0.7071, -0.7071, 50.52), (-0.8315, -0.5556, -1.0), (-0.8315, -0.5556, 50.52), (-0.9239, -0.3827, -1.0), (-0.9239, -0.3827, 50.52), (-0.9808, -0.1951, -1.0), (-0.9808, -0.1951, 50.52), (-1.0, 0.0, -1.0), (-1.0, 0.0, 50.52), (-0.9808, 0.1951, -1.0), (-0.9808, 0.1951, 50.52), (-0.9239, 0.3827, -1.0), (-0.9239, 0.3827, 50.52), (-0.8315, 0.5556, -1.0), (-0.8315, 0.5556, 50.52), (-0.7071, 0.7071, -1.0), (-0.7071, 0.7071, 50.52), (-0.5556, 0.8315, -1.0), (-0.5556, 0.8315, 50.52), (-0.3827, 0.9239, -1.0), (-0.3827, 0.9239, 50.52), (-0.1951, 0.9808, -1.0), (-0.1951, 0.9808, 50.52)], [], [(0, 1, 3, 2), (2, 3, 5, 4), (4, 5, 7, 6), (6, 7, 9, 8), (8, 9, 11, 10), (10, 11, 13, 12), (12, 13, 15, 14), (14, 15, 17, 16), (16, 17, 19, 18), (18, 19, 21, 20), (20, 21, 23, 22), (22, 23, 25, 24), (24, 25, 27, 26), (26, 27, 29, 28), (28, 29, 31, 30), (30, 31, 33, 32), (32, 33, 35, 34), (34, 35, 37, 36), (36, 37, 39, 38), (38, 39, 41, 40), (40, 41, 43, 42), (42, 43, 45, 44), (44, 45, 47, 46), (46, 47, 49, 48), (48, 49, 51, 50), (50, 51, 53, 52), (52, 53, 55, 54), (54, 55, 57, 56), (56, 57, 59, 58), (58, 59, 61, 60), (3, 1, 63, 61, 59, 57, 55, 53, 51, 49, 47, 45, 43, 41, 39, 37, 35, 33, 31, 29, 27, 25, 23, 21, 19, 17, 15, 13, 11, 9, 7, 5), (60, 61, 63, 62), (62, 63, 1, 0), (0, 2, 4, 6, 8, 10, 12, 14, 16, 18, 20, 22, 24, 26, 28, 30, 32, 34, 36, 38, 40, 42, 44, 46, 48, 50, 52, 54, 56, 58, 60, 62)])
_uv = me_cylinder_002.uv_layers.new(name='UVMap')
_uv.uv.foreach_set('vector', [1.0, 0.5, 1.0, 1.0, 0.9688, 1.0, 0.9688, 0.5, 0.9688, 0.5, 0.9688, 1.0, 0.9375, 1.0, 0.9375, 0.5, 0.9375, 0.5, 0.9375, 1.0, 0.9062, 1.0, 0.9062, 0.5, 0.9062, 0.5, 0.9062, 1.0, 0.875, 1.0, 0.875, 0.5, 0.875, 0.5, 0.875, 1.0, 0.8438, 1.0, 0.8438, 0.5, 0.8438, 0.5, 0.8438, 1.0, 0.8125, 1.0, 0.8125, 0.5, 0.8125, 0.5, 0.8125, 1.0, 0.7812, 1.0, 0.7812, 0.5, 0.7812, 0.5, 0.7812, 1.0, 0.75, 1.0, 0.75, 0.5, 0.75, 0.5, 0.75, 1.0, 0.7188, 1.0, 0.7188, 0.5, 0.7188, 0.5, 0.7188, 1.0, 0.6875, 1.0, 0.6875, 0.5, 0.6875, 0.5, 0.6875, 1.0, 0.6562, 1.0, 0.6562, 0.5, 0.6562, 0.5, 0.6562, 1.0, 0.625, 1.0, 0.625, 0.5, 0.625, 0.5, 0.625, 1.0, 0.5938, 1.0, 0.5938, 0.5, 0.5938, 0.5, 0.5938, 1.0, 0.5625, 1.0, 0.5625, 0.5, 0.5625, 0.5, 0.5625, 1.0, 0.5312, 1.0, 0.5312, 0.5, 0.5312, 0.5, 0.5312, 1.0, 0.5, 1.0, 0.5, 0.5, 0.5, 0.5, 0.5, 1.0, 0.4688, 1.0, 0.4688, 0.5, 0.4688, 0.5, 0.4688, 1.0, 0.4375, 1.0, 0.4375, 0.5, 0.4375, 0.5, 0.4375, 1.0, 0.4062, 1.0, 0.4062, 0.5, 0.4062, 0.5, 0.4062, 1.0, 0.375, 1.0, 0.375, 0.5, 0.375, 0.5, 0.375, 1.0, 0.3438, 1.0, 0.3438, 0.5, 0.3438, 0.5, 0.3438, 1.0, 0.3125, 1.0, 0.3125, 0.5, 0.3125, 0.5, 0.3125, 1.0, 0.2812, 1.0, 0.2812, 0.5, 0.2812, 0.5, 0.2812, 1.0, 0.25, 1.0, 0.25, 0.5, 0.25, 0.5, 0.25, 1.0, 0.2188, 1.0, 0.2188, 0.5, 0.2188, 0.5, 0.2188, 1.0, 0.1875, 1.0, 0.1875, 0.5, 0.1875, 0.5, 0.1875, 1.0, 0.1562, 1.0, 0.1562, 0.5, 0.1562, 0.5, 0.1562, 1.0, 0.125, 1.0, 0.125, 0.5, 0.125, 0.5, 0.125, 1.0, 0.09375, 1.0, 0.09375, 0.5, 0.09375, 0.5, 0.09375, 1.0, 0.0625, 1.0, 0.0625, 0.5, 0.2968, 0.4854, 0.25, 0.49, 0.2032, 0.4854, 0.1582, 0.4717, 0.1167, 0.4496, 0.08029, 0.4197, 0.05045, 0.3833, 0.02827, 0.3418, 0.01461, 0.2968, 0.01, 0.25, 0.01461, 0.2032, 0.02827, 0.1582, 0.05045, 0.1167, 0.08029, 0.08029, 0.1167, 0.05045, 0.1582, 0.02827, 0.2032, 0.01461, 0.25, 0.01, 0.2968, 0.01461, 0.3418, 0.02827, 0.3833, 0.05045, 0.4197, 0.08029, 0.4496, 0.1167, 0.4717, 0.1582, 0.4854, 0.2032, 0.49, 0.25, 0.4854, 0.2968, 0.4717, 0.3418, 0.4496, 0.3833, 0.4197, 0.4197, 0.3833, 0.4496, 0.3418, 0.4717, 0.0625, 0.5, 0.0625, 1.0, 0.03125, 1.0, 0.03125, 0.5, 0.03125, 0.5, 0.03125, 1.0, 0.0, 1.0, 0.0, 0.5, 0.75, 0.49, 0.7968, 0.4854, 0.8418, 0.4717, 0.8833, 0.4496, 0.9197, 0.4197, 0.9496, 0.3833, 0.9717, 0.3418, 0.9854, 0.2968, 0.99, 0.25, 0.9854, 0.2032, 0.9717, 0.1582, 0.9496, 0.1167, 0.9197, 0.08029, 0.8833, 0.05045, 0.8418, 0.02827, 0.7968, 0.01461, 0.75, 0.01, 0.7032, 0.01461, 0.6582, 0.02827, 0.6167, 0.05045, 0.5803, 0.08029, 0.5504, 0.1167, 0.5283, 0.1582, 0.5146, 0.2032, 0.51, 0.25, 0.5146, 0.2968, 0.5283, 0.3418, 0.5504, 0.3833, 0.5803, 0.4197, 0.6167, 0.4496, 0.6582, 0.4717, 0.7032, 0.4854])
me_cylinder_002.update()

# ---- objects
ob_empty = bpy.data.objects.new('Empty', None)
ob_cube = bpy.data.objects.new('Cube', me_cube_003)
ob_cylinder = bpy.data.objects.new('Cylinder', me_cylinder_001)
ob_cylinder_001 = bpy.data.objects.new('Cylinder.001', me_cylinder_002)

# ---- transforms, parenting, visibility, modifiers, constraints
ob_empty.location = (0.0, 83.97, 50.13)
ob_empty.rotation_euler = (1.571, -0.0, 0.0)
ob_empty.scale = (40.0, 40.0, 1.002)
ob_empty.empty_display_type = 'IMAGE'
ob_empty.empty_display_size = 5.0
ob_empty.use_empty_image_alpha = True
ob_empty.color = (1.0, 1.0, 1.0, 0.1969)
ob_cube.location = (0.0, 0.0, 22.39)
ob_cube.scale = (22.23, 22.23, 22.23)
ob_cylinder.location = (2.295, 0.5282, 26.36)
ob_cylinder.scale = (2.248, 2.248, 1.325)
ob_cylinder_001.location = (48.83, 0.5184, 28.84)
ob_cylinder_001.scale = (1.713, 1.713, 1.069)

# ---- collection membership
col_collection.objects.link(ob_empty)
col_collection.objects.link(ob_cube)
col_collection.objects.link(ob_cylinder)
col_collection.objects.link(ob_cylinder_001)

# ---- scene / render settings (as saved in the file)
scene.frame_start = 1; scene.frame_end = 250; scene.frame_set(1)
scene.render.engine = 'BLENDER_EEVEE_NEXT'
scene.cycles.sampling_pattern = 'TABULATED_SOBOL'
bpy.context.view_layer.update()

# ---- added for rendering (the .blend has no active camera and no usable light): camera, sun
cam_auto = bpy.data.cameras.new('AutoCamera')
cam_auto.lens = 50.0
cam_auto.sensor_width = 36.0
cam_auto.clip_end = 3056.17
ob_auto_camera = bpy.data.objects.new('AutoCamera', cam_auto)
scene.collection.objects.link(ob_auto_camera)
ob_auto_camera.location = (174.437, -208.97, 181.75)
ob_auto_camera.rotation_euler = (1.09748, -7.21219e-08, 0.694738)
scene.camera = ob_auto_camera
light_auto_sun = bpy.data.lights.new('AutoSun', 'SUN')
light_auto_sun.energy = 3.0
light_auto_sun.angle = 0.0523599
ob_auto_sun = bpy.data.objects.new('AutoSun', light_auto_sun)
scene.collection.objects.link(ob_auto_sun)
ob_auto_sun.rotation_euler = (0.872665, 0.174533, 0.523599)
bpy.context.view_layer.update()

